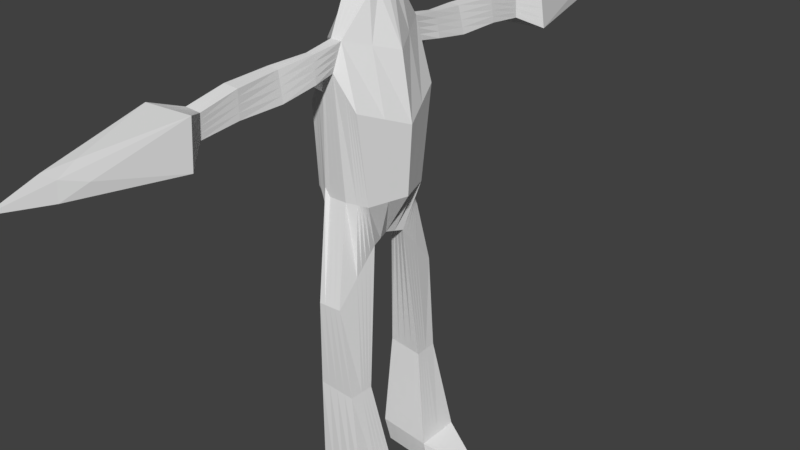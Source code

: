 # Source: Enemy_one_armature.blend  (saved by Blender 2.79.0; exported with 4.5.12 LTS)
import bpy
from mathutils import Matrix  # noqa: F401  (used for matrix-valued properties, if any)

bpy.ops.wm.read_factory_settings(use_empty=True)
scene = bpy.context.scene
scene.name = 'Scene'

# ---- collections
col_collection_1 = bpy.data.collections.new('Collection 1'); scene.collection.children.link(col_collection_1)

# ---- materials (node trees are filled in below, after node groups)
mat_material = bpy.data.materials.new('Material')
mat_material.alpha_threshold = 0.0
mat_material.use_transparent_shadow = False
mat_material.roughness = 0.5
mat_material.line_color = (0.0, 0.0, 0.0, 1.0)

# ---- material node trees

# ---- world
world_world = bpy.data.worlds.new('World'); scene.world = world_world
world_world.color = (0.05088, 0.05088, 0.05088)
world_world.use_sun_shadow = False
world_world.sun_shadow_jitter_overblur = 0.0
world_world.cycles.sampling_method = 'MANUAL'

# ---- meshes
me_cube = bpy.data.meshes.new('Cube')
me_cube.from_pydata([(0.05113, -1.083, 4.978), (-0.08743, -1.084, 4.97), (-0.1725, -0.7528, 4.755), (0.009194, -0.7709, 5.018), (-0.314, -0.6171, 3.481), (-0.00681, -0.5977, 3.364), (-0.2068, -0.8876, 2.042), (0.1024, -0.8708, 2.04), (-0.4864, -0.5397, 3.428), (0.2624, -0.4938, 3.341), (0.03451, -0.6513, 5.364), (-0.1218, -0.6486, 5.364), (-0.4213, -0.6792, 4.57), (0.2613, -0.6723, 4.571), (-0.1248, -0.3763, 2.726), (0.1534, -0.2703, 2.712), (0.04689, -2.737, 4.858), (-0.1965, -2.743, 4.872), (-0.1518, -2.718, 5.166), (0.04843, -2.71, 5.148), (-0.02905, -1.563, 5.266), (-0.1762, -1.569, 5.279), (-0.2839, -0.8193, 0.8062), (0.2285, -0.8264, 0.7714), (-0.2387, -0.52, 0.8151), (0.2499, -0.4813, 0.7814), (-0.2336, -0.8682, -0.4732), (0.4817, -0.9484, -0.5073), (-0.2642, -0.3857, -0.4751), (0.4817, -0.3248, -0.5073), (-0.2106, -0.8644, -0.8297), (0.3629, -0.9049, -0.8263), (-0.2129, -0.444, -0.823), (0.5406, -0.3568, -0.8263), (1.034, -0.6978, -0.7105), (1.034, -0.5405, -0.7105), (1.232, -0.7069, -0.8263), (1.232, -0.5558, -0.8263), (0.1172, -0.2615, 5.838), (-0.2658, -0.2632, 5.807), (-0.1288, -1.588, 4.914), (0.04832, -1.585, 4.905), (-0.1052, -1.061, 5.307), (0.007923, -1.064, 5.31), (-0.1268, -5.017, 4.852), (-0.2805, -0.2494, 5.997), (-0.3933, -0.373, 6.68), (0.1496, -0.2778, 6.052), (-0.001781, -0.373, 6.613), (0.0254, -2.185, 5.243), (0.05283, -2.212, 4.911), (-0.1805, -2.217, 4.923), (-0.1671, -2.193, 5.261), (-0.4295, -3.001, 4.684), (-0.422, -2.992, 5.227), (0.2505, -2.982, 5.251), (0.2889, -3.052, 4.685), (-0.01815, -1.084, 4.974), (-0.07465, -0.7744, 5.02), (-0.1747, -0.5995, 3.365), (-0.05218, -0.8792, 2.041), (0.01429, -0.3233, 2.719), (-0.07478, -2.74, 4.865), (-0.02771, -0.8229, 0.7888), (0.005634, -0.5006, 0.7982), (0.1241, -0.9083, -0.4903), (0.1088, -0.3552, -0.4912), (0.07613, -0.8846, -0.828), (0.1638, -0.4004, -0.8247), (-0.04022, -1.586, 4.909), (-0.06382, -2.215, 4.917), (-0.07031, -3.026, 4.685), (-0.04362, -0.65, 5.364), (-0.05169, -2.714, 5.157), (-0.1026, -1.566, 5.273), (-0.0743, -0.2624, 5.823), (-0.04862, -1.063, 5.309), (-0.06543, -0.2636, 6.025), (-0.1976, -0.373, 6.646), (-0.07083, -2.189, 5.252), (-0.08573, -2.987, 5.239), (0.3601, -0.2469, 3.356), (0.1298, -0.1352, 2.745), (-0.552, -0.2698, 3.4), (0.2008, -0.3257, 5.267), (-0.4837, -0.3243, 5.225), (-0.4613, -0.3396, 4.437), (0.3875, -0.3362, 4.438), (-0.1992, -0.1882, 2.727), (0.1298, -0.1307, 5.857), (-0.3111, -0.1316, 5.801), (-0.2787, -0.1247, 5.997), (-0.001781, -0.1865, 6.613), (-0.3933, -0.1865, 6.68), (0.1496, -0.1389, 6.052), (-0.03473, -0.1617, 2.736), (-0.1976, -0.1865, 6.646), (-0.3693, -0.5934, 3.505), (-0.2736, -0.7149, 4.58), (0.1353, -0.7216, 4.795), (-0.1658, -0.632, 2.384), (0.1278, -0.5458, 3.353), (0.1279, -0.5706, 2.376), (-0.2613, -0.6696, 0.8106), (0.2392, -0.6538, 0.7764), (-0.2489, -0.627, -0.4741), (0.4817, -0.6366, -0.5073), (-0.2118, -0.6542, -0.8263), (0.4517, -0.6308, -0.8263), (1.034, -0.6192, -0.7105), (1.232, -0.6313, -0.8263), (0.12, -0.6425, -0.8263), (0.7581, -0.8231, -0.6089), (0.7973, -0.8059, -0.8263), (0.8862, -0.4563, -0.8263), (0.7581, -0.4326, -0.6089), (0.7581, -0.6279, -0.6089), (0.8417, -0.6311, -0.8263), (-0.09629, -1.073, 5.139), (0.02953, -1.074, 5.144), (0.02185, -0.7111, 5.191), (-0.1401, -0.7132, 5.193), (0.1951, -0.5198, 3.347), (0.1406, -0.4204, 2.544), (-0.1741, -2.73, 5.019), (0.04766, -2.724, 5.003), (0.2446, -0.5675, 0.7789), (0.4817, -0.4807, -0.5073), (0.4962, -0.4938, -0.8263), (1.034, -0.5798, -0.7105), (1.232, -0.5936, -0.8263), (0.009634, -1.574, 5.086), (-0.1525, -1.579, 5.096), (-0.1738, -2.205, 5.092), (0.03912, -2.199, 5.077), (-0.4257, -2.997, 4.956), (0.2697, -3.017, 4.968), (0.1419, -0.5214, -0.8255), (-0.4505, -0.5551, 3.412), (-0.3556, -0.7038, 4.683), (0.1983, -0.697, 4.683), (-0.1453, -0.5042, 2.555), (-0.25, -0.5948, 0.8128), (-0.2566, -0.5063, -0.4746), (-0.2123, -0.5491, -0.8247), (0.864, -0.5437, -0.8263), (0.7581, -0.5303, -0.6089), (-0.08269, -0.6493, 5.364), (-0.1017, -2.716, 5.162), (-0.1394, -1.568, 5.276), (-0.1701, -0.2628, 5.815), (-0.07689, -1.062, 5.308), (-0.245, -4.358, 4.989), (0.04208, -0.2707, 6.039), (-0.2955, -0.373, 6.663), (0.01548, -4.354, 4.998), (-0.1771, -2.211, 5.008), (-0.1189, -2.191, 5.257), (0.2793, -3.034, 4.827), (0.08239, -2.984, 5.245), (-0.004555, -0.6506, 5.364), (-0.001629, -2.712, 5.152), (-0.06583, -1.565, 5.269), (0.02145, -0.2619, 5.83), (-0.02035, -1.064, 5.309), (-0.1729, -0.2565, 6.011), (-0.09967, -0.373, 6.629), (-0.02271, -2.187, 5.248), (-0.2539, -2.989, 5.233), (-0.09967, -0.1865, 6.629), (-0.2955, -0.1865, 6.663), (-0.4325, -0.5628, 3.405), (-0.3228, -0.7162, 4.74), (0.1668, -0.7093, 4.739), (-0.1555, -0.5681, 2.469), (-0.2556, -0.6322, 0.8117), (-0.2527, -0.5667, -0.4744), (-0.212, -0.6016, -0.8255), (0.7581, -0.5791, -0.6089), (-0.09186, -1.078, 5.054), (0.04033, -1.078, 5.061), (0.01552, -0.741, 5.105), (-0.1493, -0.7456, 5.108), (0.1615, -0.5328, 3.35), (0.1343, -0.4955, 2.46), (-0.1853, -2.737, 4.946), (0.04728, -2.731, 4.931), (0.2419, -0.6107, 0.7777), (0.4817, -0.5586, -0.5073), (0.4739, -0.5623, -0.8263), (1.034, -0.5995, -0.7105), (1.232, -0.6124, -0.8263), (0.02898, -1.579, 4.995), (-0.1406, -1.583, 5.005), (0.04598, -2.205, 4.994), (-0.4276, -2.999, 4.82), (0.131, -0.582, -0.8259), (0.8529, -0.5874, -0.8263), (-0.1088, -4.051, 5.064), (-0.1007, -1.067, 5.223), (0.01873, -1.069, 5.227), (0.01649, -1.083, 4.976), (-0.03273, -0.7727, 5.019), (0.02818, -0.6812, 5.277), (-0.1309, -0.6809, 5.279), (-0.09076, -0.5986, 3.365), (0.02512, -0.875, 2.04), (0.2288, -0.5068, 3.344), (0.147, -0.3454, 2.628), (-0.05524, -0.3498, 2.722), (-0.163, -2.724, 5.093), (0.04804, -2.717, 5.075), (-0.01395, -2.739, 4.862), (0.1004, -0.8246, 0.7801), (0.2473, -0.5244, 0.7802), (-0.1165, -0.5103, 0.8066), (0.3029, -0.9284, -0.4988), (0.4817, -0.4027, -0.5073), (-0.07772, -0.3705, -0.4832), (0.2195, -0.8947, -0.8272), (0.5184, -0.4253, -0.8263), (-0.02453, -0.4222, -0.8238), (1.034, -0.5601, -0.7105), (1.232, -0.5747, -0.8263), (0.004053, -1.585, 4.907), (-0.00971, -1.569, 5.176), (-0.1643, -1.574, 5.188), (-0.2479, -4.362, 4.778), (0.03034, -4.382, 4.779), (-0.00549, -2.213, 4.914), (0.03226, -2.192, 5.16), (-0.4239, -2.994, 5.091), (-0.2499, -3.014, 4.684), (-0.05279, -1.084, 4.972), (-0.1166, -0.7761, 5.022), (-0.2587, -0.6004, 3.366), (-0.1295, -0.8834, 2.042), (0.08382, -0.2968, 2.716), (-0.1356, -2.742, 4.869), (-0.1558, -0.8211, 0.7975), (0.1278, -0.4909, 0.7898), (-0.05478, -0.8883, -0.4817), (0.2953, -0.34, -0.4993), (-0.06723, -0.8745, -0.8289), (0.3522, -0.3786, -0.8255), (-0.08449, -1.587, 4.911), (-0.1221, -2.216, 4.92), (0.1093, -3.039, 4.685), (0.1529, -0.4609, -0.8251), (-0.117, -0.1749, 2.731), (0.04753, -0.1484, 2.74), (-0.04588, -0.6483, -0.8263), (0.2859, -0.6367, -0.8263), (0.8751, -0.5, -0.8263), (-0.1704, -2.199, 5.176), (0.2601, -2.999, 5.11), (-0.4684, -0.5474, 3.42), (-0.3885, -0.6915, 4.626), (0.2298, -0.6846, 4.627), (-0.135, -0.4403, 2.64), (-0.2443, -0.5574, 0.814), (-0.2604, -0.446, -0.4749), (-0.2126, -0.4965, -0.8238), (0.7581, -0.4814, -0.6089), (-0.03521, -0.5353, -0.8251), (0.319, -0.5076, -0.8259), (0.3024, -0.5721, -0.8261), (-0.04054, -0.5918, -0.8257), (0.09775, -4.069, 4.906), (-0.3063, -4.057, 4.899), (-0.02987, -0.4787, -0.8244), (-0.09981, -4.074, 4.742), (0.3356, -0.4431, -0.8257), (0.5138, 0.0, 4.305), (-0.5013, 0.0, 4.304), (0.4577, 0.0, 3.371), (0.367, 0.0, 5.171), (-0.4521, 0.0, 5.086), (-0.6176, 0.0, 3.371), (0.05113, 1.083, 4.978), (-0.08743, 1.084, 4.97), (-0.1725, 0.7528, 4.755), (0.009194, 0.7709, 5.018), (-0.314, 0.6171, 3.481), (-0.00681, 0.5977, 3.364), (0.1062, 0.0, 2.778), (-0.2737, 0.0, 2.728), (-0.2068, 0.8876, 2.042), (0.1024, 0.8708, 2.04), (-0.4864, 0.5397, 3.428), (0.2624, 0.4938, 3.341), (0.03451, 0.6513, 5.364), (-0.1218, 0.6486, 5.364), (-0.4213, 0.6792, 4.57), (0.2613, 0.6723, 4.571), (-0.1248, 0.3763, 2.726), (0.1534, 0.2703, 2.712), (0.04689, 2.737, 4.858), (-0.1965, 2.743, 4.872), (-0.1518, 2.718, 5.166), (0.04843, 2.71, 5.148), (-0.02905, 1.563, 5.266), (-0.1762, 1.569, 5.279), (-0.2839, 0.8193, 0.8062), (0.2285, 0.8264, 0.7714), (-0.2387, 0.52, 0.8151), (0.2499, 0.4813, 0.7814), (-0.2336, 0.8682, -0.4732), (0.4817, 0.9484, -0.5073), (-0.2642, 0.3857, -0.4751), (0.4817, 0.3248, -0.5073), (-0.2106, 0.8644, -0.8297), (0.3629, 0.9049, -0.8263), (-0.2129, 0.444, -0.823), (0.5406, 0.3568, -0.8263), (1.034, 0.6978, -0.7105), (1.034, 0.5405, -0.7105), (1.232, 0.7069, -0.8263), (1.232, 0.5558, -0.8263), (0.1423, 0.0, 5.875), (-0.3565, 0.0, 5.795), (0.1172, 0.2615, 5.838), (-0.2658, 0.2632, 5.807), (-0.1288, 1.588, 4.914), (0.04832, 1.585, 4.905), (-0.1052, 1.061, 5.307), (0.007923, 1.064, 5.31), (-0.1268, 5.017, 4.852), (-0.2805, 0.2494, 5.997), (-0.3933, 0.373, 6.68), (0.1496, 0.2778, 6.052), (-0.001781, 0.373, 6.613), (-0.277, 0.0, 5.997), (-0.3933, 0.0, 6.68), (0.1496, 0.0, 6.052), (-0.001781, 0.0, 6.613), (0.0254, 2.185, 5.243), (0.05283, 2.212, 4.911), (-0.1805, 2.217, 4.923), (-0.1671, 2.193, 5.261), (-0.4295, 3.001, 4.684), (-0.422, 2.992, 5.227), (0.2505, 2.982, 5.251), (0.2889, 3.052, 4.685), (-0.01815, 1.084, 4.974), (-0.07465, 0.7744, 5.02), (-0.1747, 0.5995, 3.365), (-0.08375, 0.0, 2.753), (-0.05218, 0.8792, 2.041), (0.01429, 0.3233, 2.719), (-0.07478, 2.74, 4.865), (-0.02771, 0.8229, 0.7888), (0.005634, 0.5006, 0.7982), (0.1241, 0.9083, -0.4903), (0.1088, 0.3552, -0.4912), (0.07613, 0.8846, -0.828), (0.1638, 0.4004, -0.8247), (-0.04022, 1.586, 4.909), (-0.06382, 2.215, 4.917), (-0.07031, 3.026, 4.685), (-0.04362, 0.65, 5.364), (-0.05169, 2.714, 5.157), (-0.1026, 1.566, 5.273), (-0.0743, 0.2624, 5.823), (-0.04862, 1.063, 5.309), (-0.06543, 0.2636, 6.025), (-0.1976, 0.373, 6.646), (-0.1976, 0.0, 6.646), (-0.07083, 2.189, 5.252), (-0.08573, 2.987, 5.239), (0.3601, 0.2469, 3.356), (0.1298, 0.1352, 2.745), (-0.552, 0.2698, 3.4), (0.2008, 0.3257, 5.267), (-0.4837, 0.3243, 5.225), (-0.4613, 0.3396, 4.437), (0.3875, 0.3362, 4.438), (-0.1992, 0.1882, 2.727), (0.1298, 0.1307, 5.857), (-0.3111, 0.1316, 5.801), (-0.2787, 0.1247, 5.997), (-0.001781, 0.1865, 6.613), (-0.3933, 0.1865, 6.68), (0.1496, 0.1389, 6.052), (-0.03473, 0.1617, 2.736), (-0.1976, 0.1865, 6.646), (-0.3693, 0.5934, 3.505), (-0.2736, 0.7149, 4.58), (0.1353, 0.7216, 4.795), (-0.1658, 0.632, 2.384), (0.1278, 0.5458, 3.353), (0.1279, 0.5706, 2.376), (-0.2613, 0.6696, 0.8106), (0.2392, 0.6538, 0.7764), (-0.2489, 0.627, -0.4741), (0.4817, 0.6366, -0.5073), (-0.2118, 0.6542, -0.8263), (0.4517, 0.6308, -0.8263), (1.034, 0.6192, -0.7105), (1.232, 0.6313, -0.8263), (0.12, 0.6425, -0.8263), (0.7581, 0.8231, -0.6089), (0.7973, 0.8059, -0.8263), (0.8862, 0.4563, -0.8263), (0.7581, 0.4326, -0.6089), (0.7581, 0.6279, -0.6089), (0.8417, 0.6311, -0.8263), (-0.09629, 1.073, 5.139), (0.02953, 1.074, 5.144), (0.02185, 0.7111, 5.191), (-0.1401, 0.7132, 5.193), (0.1951, 0.5198, 3.347), (0.1406, 0.4204, 2.544), (-0.1741, 2.73, 5.019), (0.04766, 2.724, 5.003), (0.2446, 0.5675, 0.7789), (0.4817, 0.4807, -0.5073), (0.4962, 0.4938, -0.8263), (1.034, 0.5798, -0.7105), (1.232, 0.5936, -0.8263), (0.009634, 1.574, 5.086), (-0.1525, 1.579, 5.096), (-0.1738, 2.205, 5.092), (0.03912, 2.199, 5.077), (-0.4257, 2.997, 4.956), (0.2697, 3.017, 4.968), (0.1419, 0.5214, -0.8255), (-0.4505, 0.5551, 3.412), (-0.3556, 0.7038, 4.683), (0.1983, 0.697, 4.683), (-0.1453, 0.5042, 2.555), (-0.25, 0.5948, 0.8128), (-0.2566, 0.5063, -0.4746), (-0.2123, 0.5491, -0.8247), (0.864, 0.5437, -0.8263), (0.7581, 0.5303, -0.6089), (-0.08269, 0.6493, 5.364), (-0.1017, 2.716, 5.162), (-0.1394, 1.568, 5.276), (-0.1701, 0.2628, 5.815), (-0.07689, 1.062, 5.308), (-0.245, 4.358, 4.989), (0.04208, 0.2707, 6.039), (-0.2955, 0.373, 6.663), (-0.09967, 0.0, 6.629), (0.01548, 4.354, 4.998), (-0.1771, 2.211, 5.008), (-0.1189, 2.191, 5.257), (0.2793, 3.034, 4.827), (0.08239, 2.984, 5.245), (-0.004555, 0.6506, 5.364), (-0.001629, 2.712, 5.152), (-0.06583, 1.565, 5.269), (0.02145, 0.2619, 5.83), (-0.02035, 1.064, 5.309), (-0.1729, 0.2565, 6.011), (-0.09967, 0.373, 6.629), (-0.2955, 0.0, 6.663), (-0.02271, 2.187, 5.248), (-0.2539, 2.989, 5.233), (-0.09967, 0.1865, 6.629), (-0.2955, 0.1865, 6.663), (-0.4325, 0.5628, 3.405), (-0.3228, 0.7162, 4.74), (0.1668, 0.7093, 4.739), (-0.1555, 0.5681, 2.469), (-0.2556, 0.6322, 0.8117), (-0.2527, 0.5667, -0.4744), (-0.212, 0.6016, -0.8255), (0.7581, 0.5791, -0.6089), (-0.09186, 1.078, 5.054), (0.04033, 1.078, 5.061), (0.01552, 0.741, 5.105), (-0.1493, 0.7456, 5.108), (0.1615, 0.5328, 3.35), (0.1343, 0.4955, 2.46), (-0.1853, 2.737, 4.946), (0.04728, 2.731, 4.931), (0.2419, 0.6107, 0.7777), (0.4817, 0.5586, -0.5073), (0.4739, 0.5623, -0.8263), (1.034, 0.5995, -0.7105), (1.232, 0.6124, -0.8263), (0.02898, 1.579, 4.995), (-0.1406, 1.583, 5.005), (0.04598, 2.205, 4.994), (-0.4276, 2.999, 4.82), (0.131, 0.582, -0.8259), (0.8529, 0.5874, -0.8263), (-0.1088, 4.051, 5.064), (-0.1007, 1.067, 5.223), (0.01873, 1.069, 5.227), (0.01649, 1.083, 4.976), (-0.03273, 0.7727, 5.019), (0.02818, 0.6812, 5.277), (-0.1309, 0.6809, 5.279), (-0.09076, 0.5986, 3.365), (0.01124, 0.0, 2.765), (0.02512, 0.875, 2.04), (0.2288, 0.5068, 3.344), (0.147, 0.3454, 2.628), (-0.05524, 0.3498, 2.722), (-0.163, 2.724, 5.093), (0.04804, 2.717, 5.075), (-0.01395, 2.739, 4.862), (0.1004, 0.8246, 0.7801), (0.2473, 0.5244, 0.7802), (-0.1165, 0.5103, 0.8066), (0.3029, 0.9284, -0.4988), (0.4817, 0.4027, -0.5073), (-0.07772, 0.3705, -0.4832), (0.2195, 0.8947, -0.8272), (0.5184, 0.4253, -0.8263), (-0.02453, 0.4222, -0.8238), (1.034, 0.5601, -0.7105), (1.232, 0.5747, -0.8263), (0.004053, 1.585, 4.907), (-0.00971, 1.569, 5.176), (-0.1643, 1.574, 5.188), (-0.2479, 4.362, 4.778), (0.03034, 4.382, 4.779), (-0.00549, 2.213, 4.914), (0.03226, 2.192, 5.16), (-0.4239, 2.994, 5.091), (-0.2499, 3.014, 4.684), (-0.05279, 1.084, 4.972), (-0.1166, 0.7761, 5.022), (-0.2587, 0.6004, 3.366), (-0.1787, 0.0, 2.74), (-0.1295, 0.8834, 2.042), (0.08382, 0.2968, 2.716), (-0.1356, 2.742, 4.869), (-0.1558, 0.8211, 0.7975), (0.1278, 0.4909, 0.7898), (-0.05478, 0.8883, -0.4817), (0.2953, 0.34, -0.4993), (-0.06723, 0.8745, -0.8289), (0.3522, 0.3786, -0.8255), (-0.08449, 1.587, 4.911), (-0.1221, 2.216, 4.92), (0.1093, 3.039, 4.685), (0.1529, 0.4609, -0.8251), (-0.117, 0.1749, 2.731), (0.04753, 0.1484, 2.74), (-0.04588, 0.6483, -0.8263), (0.2859, 0.6367, -0.8263), (0.8751, 0.5, -0.8263), (-0.1704, 2.199, 5.176), (0.2601, 2.999, 5.11), (-0.4684, 0.5474, 3.42), (-0.3885, 0.6915, 4.626), (0.2298, 0.6846, 4.627), (-0.135, 0.4403, 2.64), (-0.2443, 0.5574, 0.814), (-0.2604, 0.446, -0.4749), (-0.2126, 0.4965, -0.8238), (0.7581, 0.4814, -0.6089), (-0.03521, 0.5353, -0.8251), (0.319, 0.5076, -0.8259), (0.3024, 0.5721, -0.8261), (-0.04054, 0.5918, -0.8257), (0.09775, 4.069, 4.906), (-0.3063, 4.057, 4.899), (-0.02987, 0.4787, -0.8244), (-0.09981, 4.074, 4.742), (0.3356, 0.4431, -0.8257)], [], [(98, 2, 4, 97), (101, 5, 3, 99), (81, 275, 285, 82), (202, 3, 5, 205), (160, 10, 43, 164), (203, 10, 13, 258), (172, 182, 2, 98), (250, 82, 285, 497), (97, 4, 6, 100), (205, 5, 7, 206), (83, 8, 14, 88), (100, 6, 22, 103), (85, 277, 320, 90), (87, 13, 10, 84), (86, 85, 11, 12), (207, 9, 15, 208), (81, 9, 13, 87), (86, 12, 8, 83), (194, 50, 16, 186), (167, 49, 19, 161), (246, 51, 17, 238), (180, 0, 41, 192), (164, 43, 20, 162), (199, 42, 21, 226), (103, 22, 26, 105), (206, 7, 23, 213), (209, 14, 24, 215), (208, 15, 25, 214), (218, 28, 32, 221), (215, 24, 28, 218), (213, 23, 27, 216), (214, 25, 29, 217), (272, 220, 33, 244), (216, 27, 31, 219), (109, 110, 36, 34), (105, 26, 30, 107), (117, 113, 36, 110), (263, 115, 35, 222), (113, 112, 34, 36), (114, 37, 35, 115), (147, 11, 39, 150), (84, 10, 38, 89), (254, 52, 18, 210), (181, 3, 0, 180), (234, 2, 1, 233), (204, 11, 42, 199), (233, 1, 40, 245), (94, 92, 48, 47), (165, 154, 46, 45), (170, 93, 46, 154), (91, 93, 333, 332), (89, 38, 47, 94), (150, 39, 45, 165), (90, 320, 332, 91), (186, 16, 56, 158), (161, 19, 55, 159), (238, 17, 53, 232), (185, 195, 53, 17), (226, 21, 52, 254), (245, 40, 51, 246), (162, 20, 49, 167), (192, 41, 50, 194), (269, 231, 54, 152), (268, 158, 56, 228), (198, 159, 55, 155), (271, 232, 53, 227), (224, 69, 70, 229), (212, 62, 71, 247), (201, 57, 69, 224), (202, 58, 57, 201), (241, 65, 67, 243), (270, 248, 68, 221), (239, 63, 65, 241), (240, 64, 66, 242), (242, 66, 68, 244), (237, 61, 64, 240), (236, 60, 63, 239), (229, 70, 62, 212), (235, 59, 60, 236), (249, 95, 347, 528), (234, 58, 59, 235), (149, 74, 79, 157), (148, 73, 80, 168), (163, 75, 77, 153), (169, 96, 78, 166), (153, 166, 78, 77), (160, 72, 75, 163), (151, 76, 74, 149), (157, 79, 73, 148), (147, 72, 76, 151), (444, 367, 96, 169), (209, 61, 95, 249), (39, 90, 91, 45), (319, 89, 94, 334), (45, 46, 93, 91), (457, 333, 93, 170), (334, 335, 92, 94), (276, 84, 89, 319), (274, 86, 83, 278), (275, 81, 87, 273), (274, 277, 85, 86), (273, 87, 84, 276), (11, 85, 90, 39), (278, 83, 88, 286), (237, 15, 82, 250), (9, 81, 82, 15), (243, 67, 111, 251), (112, 116, 109, 34), (197, 117, 110, 191), (176, 105, 107, 177), (190, 191, 110, 109), (219, 31, 108, 252), (23, 104, 106, 27), (7, 102, 104, 23), (175, 103, 105, 176), (5, 101, 102, 7), (174, 100, 103, 175), (171, 97, 100, 174), (183, 101, 99, 173), (172, 98, 97, 171), (189, 108, 117, 197), (27, 106, 116, 112), (33, 114, 115, 29), (31, 27, 112, 113), (217, 29, 115, 263), (108, 31, 113, 117), (188, 127, 146, 178), (220, 128, 145, 253), (257, 139, 138, 256), (207, 122, 140, 258), (256, 138, 141, 259), (259, 141, 142, 260), (260, 142, 143, 261), (222, 223, 130, 129), (261, 143, 144, 262), (253, 145, 130, 223), (267, 196, 137, 264), (225, 131, 134, 230), (193, 132, 133, 156), (210, 231, 135, 124), (211, 125, 136, 255), (182, 121, 118, 179), (203, 120, 119, 200), (156, 133, 124, 185), (178, 146, 129, 190), (266, 189, 128, 265), (187, 126, 127, 188), (184, 123, 126, 187), (179, 118, 132, 193), (200, 119, 131, 225), (230, 134, 125, 211), (183, 122, 123, 184), (257, 204, 121, 139), (181, 120, 140, 173), (3, 181, 173, 99), (101, 183, 184, 102), (1, 179, 193, 40), (102, 184, 187, 104), (104, 187, 188, 106), (252, 108, 189, 266), (116, 178, 190, 109), (51, 156, 185, 17), (2, 182, 179, 1), (40, 193, 156, 51), (251, 111, 196, 267), (106, 188, 178, 116), (128, 189, 197, 145), (139, 172, 171, 138), (122, 183, 173, 140), (138, 171, 174, 141), (141, 174, 175, 142), (142, 175, 176, 143), (129, 130, 191, 190), (143, 176, 177, 144), (145, 197, 191, 130), (367, 457, 170, 96), (335, 444, 169, 92), (11, 147, 151, 42), (52, 157, 148, 18), (42, 151, 149, 21), (10, 160, 163, 38), (47, 48, 166, 153), (92, 169, 166, 48), (38, 163, 153, 47), (18, 148, 168, 54), (21, 149, 157, 52), (152, 198, 155, 44), (54, 168, 198, 152), (168, 80, 159, 198), (255, 136, 158, 268), (227, 269, 152, 44), (131, 192, 194, 134), (74, 162, 167, 79), (124, 135, 195, 185), (73, 161, 159, 80), (125, 186, 158, 136), (75, 150, 165, 77), (96, 170, 154, 78), (77, 78, 154, 165), (120, 181, 180, 119), (72, 147, 150, 75), (76, 164, 162, 74), (119, 180, 192, 131), (79, 167, 161, 73), (134, 194, 186, 125), (139, 121, 182, 172), (72, 160, 164, 76), (53, 195, 269, 227), (55, 255, 268, 155), (107, 251, 267, 177), (111, 252, 266, 196), (12, 11, 204, 257), (49, 230, 211, 19), (43, 200, 225, 20), (196, 266, 265, 137), (10, 203, 200, 43), (19, 211, 255, 55), (18, 54, 231, 210), (20, 225, 230, 49), (177, 267, 264, 144), (114, 253, 223, 37), (28, 261, 262, 32), (35, 37, 223, 222), (24, 260, 261, 28), (14, 259, 260, 24), (8, 256, 259, 14), (9, 207, 258, 13), (12, 257, 256, 8), (33, 220, 253, 114), (127, 217, 263, 146), (67, 219, 252, 111), (30, 243, 251, 107), (61, 237, 250, 95), (14, 209, 249, 88), (2, 234, 235, 4), (88, 249, 528, 286), (4, 235, 236, 6), (50, 229, 212, 16), (6, 236, 239, 22), (15, 237, 240, 25), (29, 242, 244, 33), (25, 240, 242, 29), (22, 239, 241, 26), (262, 270, 221, 32), (144, 264, 270, 262), (264, 137, 248, 270), (26, 241, 243, 30), (3, 202, 201, 0), (0, 201, 224, 41), (16, 212, 247, 56), (41, 224, 229, 50), (228, 271, 227, 44), (56, 247, 271, 228), (247, 71, 232, 271), (155, 268, 228, 44), (195, 135, 231, 269), (69, 245, 246, 70), (132, 226, 254, 133), (62, 238, 232, 71), (57, 233, 245, 69), (121, 204, 199, 118), (58, 234, 233, 57), (133, 254, 210, 124), (146, 263, 222, 129), (65, 216, 219, 67), (248, 272, 244, 68), (137, 265, 272, 248), (265, 128, 220, 272), (126, 214, 217, 127), (63, 213, 216, 65), (64, 215, 218, 66), (66, 218, 221, 68), (123, 208, 214, 126), (61, 209, 215, 64), (60, 206, 213, 63), (118, 199, 226, 132), (70, 246, 238, 62), (122, 207, 208, 123), (59, 205, 206, 60), (95, 250, 497, 347), (120, 203, 258, 140), (58, 202, 205, 59), (387, 386, 283, 281), (390, 388, 282, 284), (370, 371, 285, 275), (493, 496, 284, 282), (450, 454, 326, 291), (494, 551, 294, 291), (463, 387, 281, 473), (543, 497, 285, 371), (386, 389, 287, 283), (496, 498, 288, 284), (372, 377, 295, 289), (389, 392, 303, 287), (374, 379, 320, 277), (376, 373, 291, 294), (375, 293, 292, 374), (499, 500, 296, 290), (370, 376, 294, 290), (375, 372, 289, 293), (485, 477, 297, 337), (458, 451, 300, 336), (539, 531, 298, 338), (471, 483, 324, 279), (454, 452, 301, 326), (490, 518, 302, 325), (392, 394, 307, 303), (498, 505, 304, 288), (501, 507, 305, 295), (500, 506, 306, 296), (510, 513, 313, 309), (507, 510, 309, 305), (505, 508, 308, 304), (506, 509, 310, 306), (565, 537, 314, 512), (508, 511, 312, 308), (398, 315, 317, 399), (394, 396, 311, 307), (406, 399, 317, 402), (556, 514, 316, 404), (402, 317, 315, 401), (403, 404, 316, 318), (436, 439, 322, 292), (373, 378, 321, 291), (547, 502, 299, 339), (472, 471, 279, 282), (526, 525, 280, 281), (495, 490, 325, 292), (525, 538, 323, 280), (383, 330, 331, 381), (455, 328, 329, 443), (461, 443, 329, 382), (380, 332, 333, 382), (378, 383, 330, 321), (439, 455, 328, 322), (379, 380, 332, 320), (477, 448, 343, 297), (451, 449, 342, 300), (531, 524, 340, 298), (476, 298, 340, 486), (518, 547, 339, 302), (538, 539, 338, 323), (452, 458, 336, 301), (483, 485, 337, 324), (562, 441, 341, 523), (561, 520, 343, 448), (489, 445, 342, 449), (564, 519, 340, 524), (516, 521, 358, 357), (504, 540, 359, 350), (492, 516, 357, 344), (493, 492, 344, 345), (534, 536, 355, 353), (563, 513, 356, 541), (532, 534, 353, 351), (533, 535, 354, 352), (535, 537, 356, 354), (530, 533, 352, 349), (529, 532, 351, 348), (521, 504, 350, 358), (527, 529, 348, 346), (542, 528, 347, 384), (526, 527, 346, 345), (438, 447, 368, 362), (437, 459, 369, 361), (453, 442, 365, 363), (460, 456, 366, 385), (442, 365, 366, 456), (450, 453, 363, 360), (440, 438, 362, 364), (447, 437, 361, 368), (436, 440, 364, 360), (444, 460, 385, 367), (501, 542, 384, 349), (322, 328, 380, 379), (319, 334, 383, 378), (328, 380, 382, 329), (457, 461, 382, 333), (334, 383, 381, 335), (276, 319, 378, 373), (274, 278, 372, 375), (275, 273, 376, 370), (274, 375, 374, 277), (273, 276, 373, 376), (292, 322, 379, 374), (278, 286, 377, 372), (530, 543, 371, 296), (290, 296, 371, 370), (536, 544, 400, 355), (401, 315, 398, 405), (488, 482, 399, 406), (467, 468, 396, 394), (481, 398, 399, 482), (511, 545, 397, 312), (304, 308, 395, 393), (288, 304, 393, 391), (466, 467, 394, 392), (284, 288, 391, 390), (465, 466, 392, 389), (462, 465, 389, 386), (474, 464, 388, 390), (463, 462, 386, 387), (480, 488, 406, 397), (308, 401, 405, 395), (314, 310, 404, 403), (312, 402, 401, 308), (509, 556, 404, 310), (397, 406, 402, 312), (479, 469, 435, 416), (512, 546, 434, 417), (550, 549, 427, 428), (499, 551, 429, 411), (549, 552, 430, 427), (552, 553, 431, 430), (553, 554, 432, 431), (514, 418, 419, 515), (554, 555, 433, 432), (546, 515, 419, 434), (560, 557, 426, 487), (517, 522, 423, 420), (484, 446, 422, 421), (502, 413, 424, 523), (503, 548, 425, 414), (473, 470, 407, 410), (494, 491, 408, 409), (446, 476, 413, 422), (469, 481, 418, 435), (559, 558, 417, 480), (478, 479, 416, 415), (475, 478, 415, 412), (470, 484, 421, 407), (491, 517, 420, 408), (522, 503, 414, 423), (474, 475, 412, 411), (550, 428, 410, 495), (472, 464, 429, 409), (282, 388, 464, 472), (390, 391, 475, 474), (280, 323, 484, 470), (391, 393, 478, 475), (393, 395, 479, 478), (545, 559, 480, 397), (405, 398, 481, 469), (338, 298, 476, 446), (281, 280, 470, 473), (323, 338, 446, 484), (544, 560, 487, 400), (395, 405, 469, 479), (417, 434, 488, 480), (428, 427, 462, 463), (411, 429, 464, 474), (427, 430, 465, 462), (430, 431, 466, 465), (431, 432, 467, 466), (418, 481, 482, 419), (432, 433, 468, 467), (434, 419, 482, 488), (367, 385, 461, 457), (335, 381, 460, 444), (292, 325, 440, 436), (339, 299, 437, 447), (325, 302, 438, 440), (291, 321, 453, 450), (330, 442, 456, 331), (381, 331, 456, 460), (321, 330, 442, 453), (299, 341, 459, 437), (302, 339, 447, 438), (441, 327, 445, 489), (341, 441, 489, 459), (459, 489, 449, 369), (548, 561, 448, 425), (519, 327, 441, 562), (420, 423, 485, 483), (362, 368, 458, 452), (413, 476, 486, 424), (361, 369, 449, 451), (414, 425, 448, 477), (363, 365, 455, 439), (385, 366, 443, 461), (365, 455, 443, 366), (409, 408, 471, 472), (360, 363, 439, 436), (364, 362, 452, 454), (408, 420, 483, 471), (368, 361, 451, 458), (423, 414, 477, 485), (428, 463, 473, 410), (360, 364, 454, 450), (340, 519, 562, 486), (342, 445, 561, 548), (396, 468, 560, 544), (400, 487, 559, 545), (293, 550, 495, 292), (336, 300, 503, 522), (326, 301, 517, 491), (487, 426, 558, 559), (291, 326, 491, 494), (300, 342, 548, 503), (299, 502, 523, 341), (301, 336, 522, 517), (468, 433, 557, 560), (403, 318, 515, 546), (309, 313, 555, 554), (316, 514, 515, 318), (305, 309, 554, 553), (295, 305, 553, 552), (289, 295, 552, 549), (290, 294, 551, 499), (293, 289, 549, 550), (314, 403, 546, 512), (416, 435, 556, 509), (355, 400, 545, 511), (311, 396, 544, 536), (349, 384, 543, 530), (295, 377, 542, 501), (281, 283, 527, 526), (377, 286, 528, 542), (283, 287, 529, 527), (337, 297, 504, 521), (287, 303, 532, 529), (296, 306, 533, 530), (310, 314, 537, 535), (306, 310, 535, 533), (303, 307, 534, 532), (555, 313, 513, 563), (433, 555, 563, 557), (557, 563, 541, 426), (307, 311, 536, 534), (282, 279, 492, 493), (279, 324, 516, 492), (297, 343, 540, 504), (324, 337, 521, 516), (520, 327, 519, 564), (343, 520, 564, 540), (540, 564, 524, 359), (445, 327, 520, 561), (486, 562, 523, 424), (357, 358, 539, 538), (421, 422, 547, 518), (350, 359, 524, 531), (344, 357, 538, 525), (410, 407, 490, 495), (345, 344, 525, 526), (422, 413, 502, 547), (435, 418, 514, 556), (353, 355, 511, 508), (541, 356, 537, 565), (426, 541, 565, 558), (558, 565, 512, 417), (415, 416, 509, 506), (351, 353, 508, 505), (352, 354, 510, 507), (354, 356, 513, 510), (412, 415, 506, 500), (349, 352, 507, 501), (348, 351, 505, 498), (407, 421, 518, 490), (358, 350, 531, 539), (411, 412, 500, 499), (346, 348, 498, 496), (384, 347, 497, 543), (409, 429, 551, 494), (345, 346, 496, 493)])
me_cube.materials.append(mat_material)
me_cube.use_remesh_preserve_volume = False
me_cube.use_remesh_preserve_attributes = False
me_cube.use_mirror_vertex_groups = False
me_cube.update()
arm_armature = bpy.data.armatures.new('Armature')  # bones are not reproduced

# ---- objects
ob_armature = bpy.data.objects.new('Armature', arm_armature)
ob_cube = bpy.data.objects.new('Cube', me_cube)

# ---- transforms, parenting, visibility, modifiers, constraints
ob_armature.location = (0.0, 0.0, 4.641)
ob_armature.show_in_front = True
ob_armature.lineart.crease_threshold = 0.0
ob_cube.parent = ob_armature
ob_cube.matrix_parent_inverse = Matrix(((1.0, 0.0, 0.0, -0.0), (0.0, 1.0, 0.0, -0.0), (0.0, 0.0, 1.0, -4.641), (0.0, 0.0, 0.0, 1.0)))
ob_cube.location = (0.0, 0.0, 0.0)
ob_cube.lock_rotations_4d = False
ob_cube.empty_display_type = 'ARROWS'
ob_cube.lineart.crease_threshold = 0.0
_vg = ob_cube.vertex_groups.new(name='Bone')
_vg = ob_cube.vertex_groups.new(name='Bone.001')
for _i, _w in zip([2, 3, 4, 5, 9, 10, 11, 12, 13, 53, 58, 59, 71, 72, 81, 84, 85, 86, 87, 98, 99, 101, 120, 121, 122, 139, 140, 147, 160, 172, 173, 181, 182, 183, 195, 202, 203, 204, 205, 207, 232, 234, 235, 257, 258, 273, 274, 275, 276, 277, 281, 282, 284, 290, 291, 292, 293, 294, 345, 360, 370, 373, 374, 375, 376, 387, 388, 390, 409, 410, 411, 428, 429, 436, 450, 463, 464, 472, 473, 474, 493, 494, 495, 499, 526, 550, 551], [0.04004, 0.1007, 0.0, 0.0, 0.0, 0.1861, 0.2, 0.1, 0.1005, 0.1, 0.08724, 0.0, 2.68e-05, 0.2, 0.0, 0.115, 0.08611, 0.1442, 0.1, 0.1, 0.1, 0.0, 0.1, 0.1, 0.0, 0.1, 0.1, 0.2, 0.2, 0.08045, 0.1, 0.1, 0.1, 0.0, 0.007587, 0.1, 0.1, 0.1, 0.0, 0.0, 0.06889, 0.05961, 0.0, 0.1, 0.08272, 0.148, 0.1997, 0.0, 0.1003, 0.09966, 0.109, 0.1048, 0.0, 0.0, 0.1039, 0.1, 0.1457, 0.1, 0.1982, 0.1, 0.0, 0.1, 0.09951, 0.2051, 0.1, 0.1007, 0.1, 0.0, 0.1, 0.1, 0.0, 0.1, 0.1001, 0.1, 0.1, 0.1018, 0.1002, 0.1, 0.1, 0.0, 0.1237, 0.1, 0.07472, 0.0, 0.1734, 0.1126, 0.1]): _vg.add([_i], _w, 'REPLACE')
_vg = ob_cube.vertex_groups.new(name='Bone.002')
for _i, _w in zip([1, 2, 3, 4, 5, 6, 7, 8, 9, 10, 11, 12, 13, 14, 15, 16, 22, 23, 24, 25, 26, 27, 28, 29, 30, 31, 32, 33, 34, 35, 36, 37, 38, 39, 44, 45, 47, 53, 56, 58, 59, 60, 61, 62, 63, 64, 65, 66, 67, 68, 71, 72, 75, 77, 81, 82, 83, 84, 85, 86, 87, 88, 89, 90, 94, 95, 97, 98, 99, 100, 101, 102, 103, 104, 105, 106, 107, 108, 109, 110, 111, 112, 113, 114, 115, 116, 117, 120, 121, 122, 123, 126, 127, 128, 129, 130, 136, 137, 138, 139, 140, 141, 142, 143, 144, 145, 146, 147, 150, 152, 153, 158, 160, 163, 165, 171, 172, 173, 174, 175, 176, 177, 178, 181, 182, 183, 184, 187, 188, 189, 190, 191, 196, 197, 202, 203, 204, 205, 206, 207, 208, 209, 212, 213, 214, 215, 216, 217, 218, 219, 220, 221, 222, 223, 227, 228, 232, 233, 234, 235, 236, 237, 239, 240, 241, 242, 243, 244, 245, 247, 248, 249, 250, 251, 252, 253, 255, 256, 257, 258, 259, 260, 261, 262, 263, 264, 265, 266, 267, 269, 270, 271, 272, 273, 274, 275, 276, 277, 278, 281, 282, 283, 284, 285, 286, 287, 288, 289, 290, 291, 292, 293, 294, 295, 296, 303, 304, 305, 306, 307, 308, 309, 310, 311, 312, 313, 314, 315, 316, 317, 318, 319, 320, 321, 322, 325, 328, 330, 334, 345, 346, 347, 348, 349, 351, 352, 353, 354, 355, 356, 360, 363, 365, 370, 371, 372, 373, 374, 375, 376, 377, 378, 379, 383, 384, 386, 387, 388, 389, 390, 391, 392, 393, 394, 395, 396, 397, 398, 399, 400, 401, 402, 403, 404, 405, 406, 407, 409, 410, 411, 412, 415, 416, 417, 418, 419, 426, 427, 428, 429, 430, 431, 432, 433, 434, 435, 436, 439, 440, 442, 450, 453, 455, 462, 463, 464, 465, 466, 467, 468, 469, 472, 473, 474, 475, 478, 479, 480, 481, 482, 487, 488, 490, 493, 494, 495, 496, 497, 498, 499, 500, 501, 505, 506, 507, 508, 509, 510, 511, 512, 513, 514, 515, 526, 527, 528, 529, 530, 532, 533, 534, 535, 536, 537, 541, 542, 543, 544, 545, 546, 549, 550, 551, 552, 553, 554, 555, 556, 557, 558, 559, 560, 563, 565], [0.1, 0.1, 0.1, 0.0, 0.0, 0.0, 0.0, 0.0, 0.0, 0.1001, 0.1207, 0.1, 0.1, 0.0, 0.0, 0.0, 0.0, 0.0, 0.0, 0.0, 0.0, 0.0, 0.0, 0.0, 0.0, 0.0, 0.0, 0.0, 0.0, 0.0, 0.0, 0.0, 0.07289, 0.0157, 0.0, 0.009869, 0.1271, 0.0, 0.0, 0.1003, 0.0, 0.0, 0.0, 0.0, 0.0, 0.0, 0.0, 0.0, 0.0, 0.0, 0.0, 0.1154, 0.04684, 0.05524, 0.0, 0.0, 0.0, 0.1109, 0.2039, 0.0, 0.05966, 0.0, 0.09589, 0.00994, 0.2451, 0.0, 0.0, 0.07831, 0.08839, 0.0, 0.0, 0.0, 0.0, 0.0, 0.0, 0.0, 0.0, 0.0, 0.0, 0.0, 0.0, 0.0, 0.0, 0.0, 0.0, 0.0, 0.0, 0.1001, 0.1001, 0.0, 0.0, 0.0, 0.0, 0.0, 0.0, 0.0, 0.0, 0.0, 0.0, 0.1334, 0.1, 0.0, 0.0, 0.0, 0.0, 0.0, 0.0, 0.1254, 0.029, 0.0, 0.08065, 0.0, 0.1038, 0.05972, 0.02898, 0.0, 0.1085, 0.1, 0.0, 0.0, 0.0, 0.0, 0.0, 0.1, 0.1, 0.0, 0.0, 0.0, 0.0, 0.0, 0.0, 0.0, 0.0, 0.0, 0.1, 0.1364, 0.1402, 0.0, 0.0, 0.0, 0.0, 0.0, 0.0, 0.0, 0.0, 0.0, 0.0, 0.0, 0.0, 0.0, 0.0, 0.0, 0.0, 0.0, 0.0, 0.0, 0.0, 0.004111, 0.1038, 0.0, 0.0, 0.0, 0.0, 0.0, 0.0, 0.0, 0.0, 0.0, 0.0008011, 0.0, 0.0, 0.0, 0.0, 0.0, 0.0, 0.0, 0.0, 0.0, 0.1317, 0.1, 0.0, 0.0, 0.0, 0.0, 0.0, 0.0, 0.0, 0.0, 0.0, 0.0, 0.0, 0.0, 0.0, 0.06512, 0.0, 0.0, 0.1026, 0.1512, 0.0, 0.1, 0.1, 0.0, 0.0, 0.0, 0.0, 0.0, 0.0, 0.0, 0.0, 0.1168, 0.2, 0.04981, 0.08504, 0.0, 0.0, 0.0, 0.0, 0.0, 0.0, 0.0, 0.0, 0.0, 0.0, 0.0, 0.0, 0.0, 0.0, 0.0, 0.0, 0.0, 0.0, 0.09649, 0.006848, 0.07479, 0.01521, 0.01611, 0.005091, 0.134, 0.0825, 0.1, 0.0, 0.0, 0.0, 0.0, 0.0, 0.0, 0.0, 0.0, 0.0, 0.0, 0.2005, 0.04765, 0.05306, 0.0, 0.0, 0.0, 0.09466, 0.1386, 0.0, 0.09455, 0.0, 0.09864, 0.009364, 0.2676, 0.0, 0.0, 0.1357, 0.1, 0.0, 0.0, 0.0, 0.0, 0.0, 0.0, 0.0, 0.0, 0.0, 0.0, 0.0, 0.0, 0.0, 0.0, 0.0, 0.0, 0.0, 0.0, 6.818e-05, 0.1, 0.198, 0.0, 0.0, 0.0, 0.0, 0.0, 0.0, 0.0, 0.0, 0.0, 0.1182, 0.1, 0.0, 0.0, 0.0, 0.0, 0.0, 0.0, 0.2, 0.02893, 0.0001037, 0.08088, 0.1608, 0.06081, 0.02357, 0.0, 0.1005, 0.1, 0.0, 0.0, 0.0, 0.0, 0.0, 0.1, 0.1142, 0.0, 0.0, 0.0, 0.0, 0.0, 0.0, 0.0, 0.0, 0.0, 0.003366, 0.1024, 0.1027, 0.1623, 0.0, 0.0, 0.0, 0.0, 0.0, 0.0, 0.0, 0.0, 0.0, 0.0, 0.0, 0.0, 0.0, 0.0, 0.0, 0.0, 0.0, 0.1, 0.0, 0.0, 0.0, 0.0, 0.0, 0.0, 0.0, 0.0, 0.0, 0.0, 0.0, 0.0, 0.0, 0.0, 0.0, 0.0, 0.0, 0.1465, 0.02916, 0.0, 0.0, 0.0, 0.0, 0.0, 0.0, 0.0, 0.0, 0.0, 0.0, 0.0]): _vg.add([_i], _w, 'REPLACE')
_vg = ob_cube.vertex_groups.new(name='Bone.003')
for _i, _w in zip([3, 10, 11, 38, 39, 42, 43, 45, 47, 48, 58, 72, 75, 76, 77, 84, 85, 89, 90, 91, 92, 94, 99, 118, 120, 121, 140, 147, 150, 151, 153, 160, 163, 164, 165, 166, 173, 179, 181, 182, 199, 202, 203, 204, 234, 276, 277, 279, 280, 281, 282, 291, 292, 293, 319, 320, 321, 322, 323, 324, 325, 326, 328, 330, 331, 332, 334, 360, 363, 364, 365, 373, 374, 378, 379, 380, 383, 388, 407, 408, 409, 410, 429, 436, 439, 440, 442, 450, 453, 454, 455, 463, 464, 470, 471, 472, 473, 483, 491, 494, 495, 525, 526], [0.0, 0.0, 0.0, 0.2406, 0.3282, 0.0, 0.0, 0.07331, 0.2511, 0.02118, 0.0, 0.0, 0.2033, 0.0, 0.1413, 0.0, 0.0, 0.1681, 0.3679, 0.05796, 0.001253, 0.2498, 0.0, 0.0, 0.0, 0.0, 0.0, 0.0, 0.1868, 0.0, 0.2122, 0.0, 0.2223, 0.0, 0.09862, 0.0006288, 0.0, 0.0, 0.0, 0.0, 0.0, 0.0, 0.0, 0.0, 0.0, 0.0, 0.0, 0.0, 0.0, 0.0, 0.0, 0.0, 0.0, 0.0, 0.1902, 0.3667, 0.141, 0.3901, 0.0, 0.0, 0.0, 0.0, 0.06815, 0.2539, 0.01224, 0.05493, 0.403, 0.0, 0.2029, 0.0, 0.1386, 0.0, 0.0, 0.1677, 0.3766, 0.05442, 0.2441, 0.0, 0.0, 0.0, 0.0, 0.0, 0.0, 0.0, 0.2859, 0.0, 0.2181, 0.0, 0.1226, 0.0, 0.09333, 0.0, 0.0, 0.0, 0.0, 0.0, 0.0, 0.0, 0.0, 0.0, 0.0, 0.0, 0.0]): _vg.add([_i], _w, 'REPLACE')
_vg = ob_cube.vertex_groups.new(name='Bone.004')
for _i, _w in zip([0, 1, 2, 3, 10, 11, 12, 13, 16, 17, 18, 19, 21, 38, 39, 40, 41, 42, 43, 45, 46, 47, 48, 50, 51, 52, 55, 56, 57, 58, 62, 69, 70, 72, 73, 75, 76, 77, 78, 80, 84, 85, 86, 87, 89, 90, 91, 92, 93, 94, 96, 98, 99, 118, 119, 120, 121, 124, 132, 133, 139, 140, 147, 148, 150, 151, 153, 154, 156, 159, 160, 161, 163, 164, 165, 166, 168, 169, 170, 172, 173, 179, 180, 181, 182, 185, 193, 199, 200, 201, 202, 203, 204, 210, 212, 224, 226, 229, 233, 234, 238, 245, 246, 254, 257, 258, 273, 274, 276, 277, 279, 280, 281, 282, 291, 292, 293, 294, 298, 301, 302, 319, 320, 321, 322, 324, 325, 326, 328, 329, 330, 331, 332, 333, 334, 335, 337, 340, 345, 350, 360, 362, 363, 364, 365, 366, 367, 373, 374, 375, 376, 378, 379, 380, 381, 382, 383, 385, 387, 388, 407, 408, 409, 410, 420, 423, 428, 429, 436, 438, 439, 440, 442, 443, 444, 450, 452, 453, 454, 455, 456, 457, 460, 461, 463, 464, 470, 471, 472, 473, 483, 485, 490, 491, 493, 494, 495, 517, 524, 525, 526, 531, 550, 551], [0.0, 0.0, 0.0, 0.0, 0.0, 0.0, 0.0, 0.0, 0.0, 0.0, 0.0, 0.0, 0.0, 0.2895, 0.2218, 0.0, 0.0, 0.0, 0.0, 0.7157, 0.9734, 0.5089, 0.9248, 0.0, 0.0, 0.0, 0.0, 0.0, 0.0, 0.0, 0.0, 0.0, 0.0, 0.0, 0.0, 0.2969, 0.0, 0.6414, 0.9552, 0.0, 0.0, 0.0, 0.0, 0.0, 0.3047, 0.2176, 0.7393, 0.9427, 0.9746, 0.4204, 0.9747, 0.0, 0.0, 0.0, 0.0, 0.0, 0.0, 0.0, 0.0, 0.0, 0.0, 0.0, 0.0, 0.0, 0.2911, 0.0, 0.5671, 0.9645, 0.0, 0.0, 0.0, 0.0, 0.3098, 0.0, 0.6871, 0.9418, 0.0, 0.9648, 0.9769, 0.0, 0.0, 0.0, 0.0, 0.0, 0.0, 0.0, 0.0, 0.0, 0.0, 0.0, 0.0, 0.0, 0.0, 0.0, 0.0, 0.0, 0.0, 0.0, 0.0, 0.0, 0.0, 0.0, 0.0, 0.0, 0.0, 0.0, 0.0, 0.0, 0.0, 0.0, 0.0, 0.0, 0.0, 0.0, 0.0, 0.0, 0.0, 0.0, 0.0, 0.0, 0.0, 0.3142, 0.2241, 0.2952, 0.2682, 0.0, 0.0, 0.0, 0.7403, 0.9812, 0.5028, 0.9372, 0.7395, 0.9828, 0.4767, 0.9721, 0.0, 0.0, 0.0, 0.0, 0.0, 0.0, 0.242, 0.0, 0.665, 0.9665, 0.9957, 0.0, 0.0, 0.0, 0.0, 0.306, 0.227, 0.756, 0.9542, 0.9803, 0.4102, 0.9833, 0.0, 0.0, 0.0, 0.0, 0.0, 0.0, 0.0, 0.0, 0.0, 0.0, 0.0, 0.0, 0.2321, 0.0, 0.575, 0.9741, 0.9939, 0.0, 0.0, 0.3151, 0.0, 0.7145, 0.9541, 0.9897, 0.9753, 0.9836, 0.0, 0.0, 0.0, 0.0, 0.0, 0.0, 0.0, 0.0, 0.0, 0.0, 0.0, 0.0, 0.0, 0.0, 0.0, 0.0, 0.0, 0.0, 0.0, 0.0]): _vg.add([_i], _w, 'REPLACE')
_vg = ob_cube.vertex_groups.new(name='Bone.005')
for _i, _w in zip([0, 1, 2, 3, 4, 5, 8, 9, 10, 11, 12, 13, 14, 15, 16, 17, 18, 19, 20, 21, 38, 39, 40, 41, 42, 43, 44, 45, 46, 47, 48, 49, 50, 51, 52, 53, 54, 55, 56, 57, 58, 59, 61, 62, 69, 70, 71, 72, 73, 74, 75, 76, 77, 78, 79, 80, 81, 82, 83, 84, 85, 86, 87, 88, 89, 90, 91, 93, 94, 97, 98, 99, 101, 118, 119, 120, 121, 122, 124, 125, 131, 132, 133, 134, 135, 136, 138, 139, 140, 147, 148, 149, 150, 151, 152, 153, 154, 155, 156, 157, 158, 159, 160, 161, 162, 163, 164, 165, 166, 167, 168, 171, 172, 173, 179, 180, 181, 182, 183, 185, 186, 192, 193, 194, 195, 198, 199, 200, 201, 202, 203, 204, 205, 207, 209, 210, 211, 212, 224, 225, 226, 227, 228, 229, 230, 231, 232, 233, 234, 235, 237, 238, 245, 246, 247, 254, 255, 256, 257, 258, 259, 268, 269, 271, 273, 274, 275, 276, 277, 278, 279, 280, 281, 282, 283, 284, 285, 286, 289, 290, 291, 292, 293, 294, 295, 296, 297, 298, 299, 300, 302, 319, 320, 321, 322, 323, 324, 325, 326, 328, 329, 330, 331, 332, 333, 334, 337, 338, 339, 342, 344, 345, 346, 349, 350, 357, 358, 360, 361, 363, 364, 365, 366, 369, 370, 371, 372, 373, 374, 375, 376, 377, 378, 379, 380, 382, 383, 386, 387, 388, 390, 407, 410, 411, 413, 421, 422, 427, 428, 429, 430, 436, 437, 439, 440, 442, 443, 446, 449, 450, 451, 453, 454, 455, 456, 462, 463, 464, 465, 470, 473, 474, 476, 484, 490, 492, 493, 495, 496, 499, 500, 501, 502, 504, 516, 518, 521, 525, 526, 527, 530, 531, 538, 539, 547, 549, 550, 551, 552], [0.2937, 0.3355, 0.0, 0.0, 0.0, 0.0, 0.0, 0.0, 0.0, 0.0, 0.0, 0.0, 0.0, 0.0, 0.05915, 0.05853, 0.06181, 0.06263, 0.2757, 0.2742, 0.0, 0.0, 0.2654, 0.2645, 0.3711, 0.3222, 0.02399, 0.0, 0.0, 0.0, 0.0, 0.1218, 0.116, 0.1138, 0.1207, 0.04227, 0.04599, 0.04621, 0.0398, 0.3099, 0.0, 0.0, 0.0, 0.05953, 0.2685, 0.1153, 0.04643, 0.0, 0.06279, 0.2779, 0.0, 0.3442, 0.0, 0.0, 0.1218, 0.05228, 0.0, 0.0, 0.0, 0.0, 0.0, 0.0, 0.0, 0.0, 0.0, 0.0, 0.0, 0.0, 0.0, 0.0, 0.0, 0.0, 0.0, 0.2625, 0.2888, 0.0, 0.0, 0.0, 0.06031, 0.0612, 0.2663, 0.2684, 0.116, 0.1183, 0.04719, 0.0448, 0.0, 0.0, 0.0, 0.0, 0.06245, 0.2768, 0.0, 0.357, 0.02387, 0.0, 0.0, 0.0239, 0.1149, 0.1214, 0.04118, 0.04813, 0.0, 0.06281, 0.2775, 0.0, 0.3326, 0.0, 0.0, 0.1219, 0.04772, 0.0, 0.0, 0.0, 0.4036, 0.2869, 0.0, 0.0, 0.0, 0.05955, 0.06025, 0.2561, 0.2559, 0.1171, 0.04389, 0.02816, 0.4283, 0.2993, 0.3007, 0.0, 0.0, 0.0, 0.0, 0.0, 0.0, 0.06058, 0.06175, 0.05954, 0.2673, 0.263, 0.2602, 0.02404, 0.02408, 0.1157, 0.1194, 0.04575, 0.04249, 0.3215, 0.0, 0.0, 0.0, 0.05914, 0.2678, 0.1146, 0.04116, 0.117, 0.04484, 0.0, 0.0, 0.0, 0.0, 0.0277, 0.02807, 0.02709, 0.0, 0.0, 0.0, 0.0, 0.0, 0.0, 0.0, 0.0, 0.0, 0.0, 0.0, 0.0, 0.0, 0.0, 0.0, 0.0, 0.0, 0.0, 0.0, 0.0, 0.0, 0.0, 0.0, 0.0, 0.0, 0.0, 0.0, 0.0, 0.0, 0.0, 0.0, 0.0, 0.0, 0.0, 0.0, 0.0, 0.0, 0.0, 0.0, 0.0, 0.0, 0.0, 0.0, 0.0, 0.0, 0.0, 0.0, 0.0, 0.0, 0.0, 0.0, 0.0, 0.0, 0.0, 0.0, 0.0, 0.0, 0.0, 0.0, 0.0, 0.0, 0.0, 0.0, 0.0, 0.0, 0.0, 9.964e-05, 0.0, 0.0, 0.0, 0.0, 0.0, 0.0, 0.0, 0.0, 0.0, 0.0, 0.0, 0.0, 0.0, 0.0, 0.0, 0.0, 0.0, 0.0, 0.0, 0.0, 0.0, 0.0, 0.0, 0.0, 0.0, 0.0, 0.0, 0.0, 0.0, 0.0, 0.0, 0.0, 0.0, 0.0, 0.0, 0.0, 0.0, 0.0, 0.0, 0.0, 0.0, 0.0, 0.0, 0.0, 0.0, 0.0, 0.0, 0.0, 0.0, 0.0, 0.0, 0.0, 0.0, 0.0, 0.0, 0.0, 0.0, 0.0, 0.0, 0.0, 0.0, 0.0, 0.0, 0.0, 0.0, 0.0, 0.0, 0.0]): _vg.add([_i], _w, 'REPLACE')
_vg = ob_cube.vertex_groups.new(name='Bone.006')
for _i, _w in zip([0, 1, 2, 3, 4, 5, 6, 7, 8, 9, 10, 11, 12, 13, 14, 15, 16, 17, 18, 19, 20, 21, 38, 39, 40, 41, 42, 43, 44, 45, 47, 49, 50, 51, 52, 53, 54, 55, 56, 57, 58, 59, 60, 62, 69, 70, 71, 72, 73, 74, 75, 76, 77, 79, 80, 81, 82, 83, 84, 85, 86, 87, 88, 89, 90, 91, 92, 94, 97, 98, 99, 100, 101, 102, 118, 119, 120, 121, 122, 123, 124, 125, 131, 132, 133, 134, 135, 136, 138, 139, 140, 141, 147, 148, 149, 150, 151, 152, 153, 155, 156, 157, 158, 159, 160, 161, 162, 163, 164, 165, 167, 168, 171, 172, 173, 174, 179, 180, 181, 182, 183, 184, 185, 186, 192, 193, 194, 195, 198, 199, 200, 201, 202, 203, 204, 205, 206, 207, 208, 209, 210, 211, 212, 224, 225, 226, 227, 228, 229, 230, 231, 232, 233, 234, 235, 236, 237, 238, 245, 246, 247, 254, 255, 256, 257, 258, 259, 268, 269, 271, 273, 274, 275, 276, 277, 278, 279, 280, 281, 282, 283, 284, 285, 286, 287, 288, 289, 290, 291, 292, 293, 294, 295, 296, 298, 301, 302, 319, 320, 321, 322, 323, 324, 325, 326, 328, 329, 330, 331, 332, 334, 335, 337, 338, 340, 344, 345, 346, 347, 348, 349, 350, 357, 358, 360, 363, 364, 365, 366, 370, 371, 372, 373, 374, 375, 376, 377, 378, 379, 380, 381, 383, 384, 386, 387, 388, 389, 390, 391, 407, 408, 409, 410, 411, 412, 413, 420, 421, 424, 427, 428, 429, 430, 436, 439, 440, 442, 443, 450, 453, 454, 455, 462, 463, 464, 465, 470, 471, 472, 473, 474, 475, 476, 483, 484, 485, 486, 490, 491, 492, 493, 494, 495, 496, 497, 498, 499, 500, 501, 516, 517, 518, 521, 524, 525, 526, 527, 529, 530, 531, 538, 539, 543, 549, 550, 551, 552], [0.5347, 0.5565, 0.0, 0.0, 0.0, 0.0, 0.0, 0.0, 0.0, 0.0, 0.0, 0.0, 0.0, 0.0, 0.0, 0.0, 0.3525, 0.3557, 0.3505, 0.3489, 0.4186, 0.4605, 0.0, 0.0, 0.46, 0.4118, 0.4958, 0.5059, 0.2545, 0.0, 0.0, 0.4026, 0.3918, 0.3928, 0.3986, 0.3398, 0.3417, 0.3214, 0.3097, 0.5454, 0.0, 0.0, 0.0, 0.3579, 0.4343, 0.3882, 0.3217, 0.0, 0.3487, 0.4379, 0.0, 0.4994, 0.0, 0.4032, 0.3375, 0.0, 0.0, 0.0, 0.0, 0.0, 0.0, 0.0, 0.0, 0.0, 0.0, 0.0, 0.0, 0.0, 0.0, 0.0, 0.0, 0.0, 0.0, 0.0, 0.696, 0.5169, 0.0, 0.0, 0.0, 0.0, 0.3531, 0.3504, 0.392, 0.4883, 0.4018, 0.4012, 0.3446, 0.3091, 0.0, 0.0, 0.0, 0.0, 0.0, 0.3493, 0.4487, 0.0, 0.4973, 0.254, 0.0, 0.2553, 0.4016, 0.4016, 0.3065, 0.3225, 0.0, 0.3484, 0.4279, 0.0, 0.5023, 0.0, 0.4035, 0.3316, 0.0, 0.0, 0.0, 0.0, 0.556, 0.5227, 0.0, 0.0, 0.0, 0.0, 0.3534, 0.3499, 0.3917, 0.495, 0.3994, 0.3451, 0.269, 0.4939, 0.5176, 0.54, 0.0, 0.0, 0.0, 0.0, 0.0, 0.0, 0.0, 0.0, 0.3473, 0.3468, 0.3562, 0.4228, 0.3972, 0.4951, 0.2537, 0.2551, 0.3889, 0.3969, 0.3456, 0.3257, 0.5509, 0.0, 0.0, 0.0, 0.0, 0.3574, 0.4467, 0.3896, 0.3105, 0.3934, 0.3134, 0.0, 0.0, 0.0, 0.0, 0.2668, 0.2721, 0.2668, 0.0, 0.0, 0.0, 0.0, 0.0, 0.0, 0.0, 0.0, 0.0, 0.0, 0.0, 0.0, 0.0, 0.0, 0.0, 0.0, 0.0, 0.0, 0.0, 0.0, 0.0, 0.0, 0.0, 0.0, 0.0, 0.0, 0.0, 0.0, 0.0, 0.0, 0.0, 0.0, 0.0, 0.0, 0.0, 0.0, 0.0, 0.0, 0.0, 0.0, 0.0, 0.0, 0.0, 0.0, 0.0, 0.0, 0.0, 0.0, 0.0, 0.0, 0.0, 0.0, 0.0, 0.0, 0.0, 0.0, 0.0, 0.0, 0.0, 0.0, 0.0, 0.0, 0.0, 0.0, 0.0, 0.0, 0.0, 0.0, 0.0, 0.0, 0.0, 0.0, 0.0, 0.0, 0.0, 0.0, 0.0, 0.0, 0.0, 0.0, 0.0, 0.0, 0.0, 0.0, 0.0, 0.0, 0.0, 0.0, 0.0, 0.0, 0.0, 0.0, 0.0, 0.0, 0.0, 0.0, 0.0, 0.0, 0.0, 0.0, 0.0, 0.0, 0.0, 0.0, 0.0, 0.0, 0.0, 0.0, 0.0, 0.0, 0.0, 0.0, 0.0, 0.0, 0.0, 0.0, 0.0, 0.0, 0.0, 0.0, 0.0, 0.0, 0.0, 0.0, 0.0, 0.0, 0.0, 0.0, 0.0, 0.0, 0.0, 0.0, 0.0, 0.0, 0.0, 0.0, 0.0, 0.0, 0.0, 0.0, 0.0, 0.0, 0.0, 0.0, 0.0, 0.0, 0.0]): _vg.add([_i], _w, 'REPLACE')
_vg = ob_cube.vertex_groups.new(name='Bone.007')
for _i, _w in zip([0, 1, 16, 17, 18, 19, 20, 21, 40, 41, 42, 43, 44, 49, 50, 51, 52, 53, 54, 55, 56, 57, 62, 69, 70, 71, 73, 74, 76, 79, 80, 119, 124, 125, 131, 132, 133, 134, 135, 136, 148, 149, 151, 152, 155, 156, 157, 158, 159, 161, 162, 164, 167, 168, 180, 185, 186, 192, 193, 194, 195, 198, 199, 200, 201, 210, 211, 212, 224, 225, 226, 227, 228, 229, 230, 231, 232, 233, 238, 245, 246, 247, 254, 255, 268, 269, 271], [0.09943, 0.05585, 0.5161, 0.5144, 0.5091, 0.5093, 0.257, 0.2191, 0.2251, 0.2721, 0.0776, 0.1024, 0.6623, 0.4788, 0.5685, 0.5684, 0.581, 0.5571, 0.5504, 0.5705, 0.5899, 0.07816, 0.5101, 0.2459, 0.4653, 0.5709, 0.5055, 0.2365, 0.09288, 0.4793, 0.5436, 0.1214, 0.5125, 0.5135, 0.2917, 0.1986, 0.5186, 0.4766, 0.5467, 0.5849, 0.5061, 0.2274, 0.08597, 0.6631, 0.6618, 0.5705, 0.503, 0.5915, 0.5667, 0.5068, 0.2463, 0.09832, 0.4779, 0.5582, 0.1178, 0.5142, 0.5163, 0.3021, 0.2031, 0.4714, 0.5499, 0.6433, 0.03674, 0.1112, 0.08887, 0.5167, 0.5151, 0.5117, 0.2583, 0.2907, 0.2006, 0.6632, 0.6617, 0.4662, 0.4851, 0.547, 0.571, 0.06719, 0.5115, 0.2348, 0.466, 0.5877, 0.5004, 0.5802, 0.6461, 0.6403, 0.6468]): _vg.add([_i], _w, 'REPLACE')
_vg = ob_cube.vertex_groups.new(name='Bone.008')
for _i, _w in zip([16, 17, 18, 19, 20, 21, 40, 41, 44, 49, 50, 51, 52, 53, 54, 55, 56, 62, 69, 70, 71, 73, 74, 79, 80, 124, 125, 131, 132, 133, 134, 135, 136, 148, 149, 152, 155, 156, 157, 158, 159, 161, 162, 167, 168, 185, 186, 192, 193, 194, 195, 198, 210, 211, 212, 224, 225, 226, 227, 228, 229, 230, 231, 232, 238, 245, 246, 247, 254, 255, 268, 269, 271], [0.06809, 0.06732, 0.07429, 0.07473, 0.006086, 0.00605, 0.01452, 0.01444, 0.03663, 0.0882, 0.1156, 0.1172, 0.09177, 0.05372, 0.05652, 0.05664, 0.05232, 0.06825, 0.01533, 0.1232, 0.05583, 0.07865, 0.006293, 0.08859, 0.06302, 0.0699, 0.07055, 0.008823, 0.007304, 0.09678, 0.09544, 0.05671, 0.05528, 0.07776, 0.00623, 0.03646, 0.03649, 0.1051, 0.08982, 0.05317, 0.05824, 0.07756, 0.006244, 0.08805, 0.05782, 0.06865, 0.06927, 0.01062, 0.009398, 0.1038, 0.05473, 0.04167, 0.07111, 0.07201, 0.06832, 0.01508, 0.006776, 0.005304, 0.03672, 0.03676, 0.1211, 0.0901, 0.05617, 0.05373, 0.06785, 0.01515, 0.1219, 0.05299, 0.09175, 0.05563, 0.04096, 0.0414, 0.04014]): _vg.add([_i], _w, 'REPLACE')
_vg = ob_cube.vertex_groups.new(name='Bone.009')
for _i, _w in zip([0, 1, 2, 3, 4, 8, 10, 11, 12, 13, 17, 18, 21, 34, 35, 36, 37, 38, 39, 40, 42, 43, 45, 46, 47, 48, 51, 52, 54, 56, 57, 58, 62, 70, 71, 72, 75, 77, 78, 81, 83, 84, 85, 86, 87, 89, 90, 91, 92, 93, 94, 97, 99, 109, 110, 112, 113, 114, 115, 118, 119, 120, 121, 124, 129, 130, 132, 133, 135, 138, 139, 140, 146, 147, 150, 153, 154, 156, 160, 163, 165, 171, 172, 173, 179, 180, 181, 182, 185, 190, 191, 193, 195, 199, 200, 201, 202, 203, 204, 210, 212, 222, 223, 226, 229, 231, 232, 233, 234, 238, 245, 246, 247, 253, 254, 256, 257, 258, 263, 273, 274, 275, 276, 277, 278, 279, 280, 281, 282, 283, 284, 286, 287, 288, 289, 290, 291, 292, 293, 294, 296, 297, 298, 299, 300, 301, 302, 304, 308, 310, 314, 315, 316, 317, 318, 319, 320, 321, 322, 323, 324, 325, 326, 328, 329, 330, 331, 332, 333, 334, 335, 336, 337, 338, 339, 340, 341, 342, 343, 344, 345, 346, 347, 349, 350, 351, 353, 357, 358, 359, 360, 361, 362, 363, 364, 365, 366, 368, 369, 370, 371, 372, 373, 374, 375, 376, 377, 378, 379, 380, 381, 382, 383, 384, 385, 386, 387, 388, 389, 390, 391, 393, 395, 398, 399, 401, 402, 403, 404, 405, 407, 408, 409, 410, 411, 413, 414, 416, 418, 419, 420, 421, 422, 423, 424, 425, 427, 428, 429, 435, 436, 437, 438, 439, 440, 442, 443, 446, 447, 448, 449, 450, 451, 452, 453, 454, 455, 456, 458, 459, 460, 461, 462, 463, 464, 469, 470, 471, 472, 473, 474, 476, 477, 479, 481, 482, 483, 484, 485, 486, 489, 490, 491, 492, 493, 494, 495, 496, 499, 500, 501, 502, 503, 504, 505, 508, 509, 514, 515, 516, 517, 518, 521, 522, 523, 524, 525, 526, 527, 528, 529, 530, 531, 538, 539, 540, 542, 543, 547, 548, 549, 550, 551, 556, 561, 562, 564], [0.0, 0.0, 0.0, 0.0, 0.0, 0.0, 0.0, 0.0, 0.0, 0.0, 0.0, 0.0, 0.0, 0.0, 0.0, 0.0, 0.0, 0.0, 0.0, 0.0, 0.0, 0.0, 0.0, 0.0, 0.0, 0.0, 0.0, 0.0, 0.0, 0.0, 0.0, 0.0, 0.0, 0.0, 0.0, 0.0, 0.0, 0.0, 0.0, 0.0, 0.0, 0.0, 0.0, 0.0, 0.0, 0.0, 0.0, 0.0, 0.0, 0.0, 0.0, 0.0, 0.0, 0.0, 0.0, 0.0, 0.0, 0.0, 0.0, 0.0, 0.0, 0.0, 0.0, 0.0, 0.0, 0.0, 0.0, 0.0, 0.0, 0.0, 0.0, 0.0, 0.0, 0.0, 0.0, 0.0, 0.0, 0.0, 0.0, 0.0, 0.0, 0.0, 0.0, 0.0, 0.0, 0.0, 0.0, 0.0, 0.0, 0.0, 0.0, 0.0, 0.0, 0.0, 0.0, 0.0, 0.0, 0.0, 0.0, 0.0, 0.0, 0.0, 0.0, 0.0, 0.0, 0.0, 0.0, 0.0, 0.0, 0.0, 0.0, 0.0, 0.0, 0.0, 0.0, 0.0, 0.0, 0.0, 0.0, 0.0, 0.0, 0.0, 0.0, 0.0, 0.0, 0.2204, 0.1859, 0.0, 0.0, 0.0, 0.0, 0.0, 0.0, 0.0, 0.0, 0.0, 0.0, 0.0, 0.0, 0.0, 0.0, 0.0444, 0.04165, 0.04757, 0.0503, 0.2361, 0.2294, 0.0, 0.0, 0.0, 0.0, 0.0, 0.0, 0.0, 0.0, 0.0, 0.0, 0.0, 0.0, 0.2205, 0.2267, 0.2505, 0.2294, 0.0, 0.0, 0.0, 0.0, 0.0, 0.0, 0.0, 0.0, 0.1026, 0.09755, 0.09469, 0.1002, 0.02058, 0.02287, 0.024, 0.01917, 0.2009, 0.0, 0.0, 0.0, 0.0, 0.04433, 0.0, 0.0, 0.226, 0.09641, 0.02507, 0.0, 0.0499, 0.2356, 0.0, 0.2386, 0.0, 0.0, 0.1018, 0.03022, 0.0, 0.0, 0.0, 0.0, 0.0, 0.0, 0.0, 0.0, 0.0, 0.0, 0.0, 0.0, 0.0, 0.0, 0.0, 0.0, 0.0, 0.0, 0.0, 0.0, 0.0, 0.0, 0.0, 0.0, 0.0, 0.0, 0.0, 0.0, 0.0, 0.0, 0.0, 0.2286, 0.2334, 0.0, 0.0, 0.0, 0.04439, 0.04864, 0.0, 0.0, 0.0, 0.2337, 0.2192, 0.09602, 0.1001, 0.0241, 0.02374, 0.0, 0.0, 0.0, 0.0, 0.0, 0.04896, 0.2332, 0.0, 0.2442, 0.0, 0.0, 0.09536, 0.1011, 0.02037, 0.02477, 0.0, 0.05019, 0.2366, 0.0, 0.2337, 0.0, 0.0, 0.1023, 0.02399, 0.0, 0.0, 0.0, 0.0, 0.0, 0.0, 0.1883, 0.251, 0.0, 0.0, 0.0, 0.04273, 0.04664, 0.0, 0.0, 0.0, 0.2237, 0.2103, 0.09886, 0.02152, 0.002622, 0.2807, 0.2212, 0.21, 0.0, 0.0, 0.0, 0.0, 0.0, 0.0, 0.0, 0.04507, 0.04988, 0.04475, 0.0, 0.0, 0.0, 0.0, 0.0, 0.227, 0.2267, 0.214, 0.09706, 0.1011, 0.02278, 0.02115, 0.1929, 0.0, 0.0, 0.0, 0.0, 0.0, 0.0432, 0.2239, 0.09562, 0.02041, 0.0, 0.0, 0.09665, 0.02318, 0.0, 0.0, 0.0, 0.0, 0.002307, 0.002574, 0.001896]): _vg.add([_i], _w, 'REPLACE')
_vg = ob_cube.vertex_groups.new(name='Bone.010')
for _i, _w in zip([0, 1, 2, 3, 4, 5, 6, 7, 8, 9, 10, 11, 12, 13, 14, 15, 17, 18, 20, 21, 23, 24, 25, 38, 39, 40, 41, 42, 43, 45, 46, 47, 49, 50, 51, 52, 53, 54, 56, 57, 58, 59, 60, 61, 62, 64, 69, 70, 71, 72, 73, 74, 75, 76, 77, 79, 80, 81, 82, 83, 84, 85, 86, 87, 88, 89, 90, 91, 93, 94, 95, 97, 98, 99, 100, 101, 102, 104, 118, 119, 120, 121, 122, 123, 124, 126, 131, 132, 133, 134, 135, 138, 139, 140, 141, 147, 148, 149, 150, 151, 152, 153, 156, 157, 160, 162, 163, 164, 165, 167, 168, 171, 172, 173, 174, 179, 180, 181, 182, 183, 184, 185, 187, 192, 193, 195, 199, 200, 201, 202, 203, 204, 205, 206, 207, 208, 209, 210, 212, 214, 215, 224, 225, 226, 227, 228, 229, 230, 231, 232, 233, 234, 235, 236, 237, 238, 240, 245, 246, 247, 249, 250, 254, 256, 257, 258, 259, 260, 269, 271, 273, 274, 275, 276, 277, 278, 279, 280, 281, 282, 283, 284, 285, 286, 288, 289, 290, 291, 292, 293, 294, 295, 296, 297, 298, 299, 300, 301, 302, 303, 304, 305, 306, 308, 310, 315, 319, 320, 321, 322, 323, 324, 325, 326, 327, 328, 329, 330, 331, 332, 333, 334, 336, 337, 338, 339, 340, 341, 342, 343, 344, 345, 346, 347, 349, 350, 351, 352, 353, 357, 358, 359, 360, 361, 362, 363, 364, 365, 366, 368, 369, 370, 371, 372, 373, 374, 375, 376, 377, 378, 379, 380, 382, 383, 384, 386, 387, 388, 390, 391, 393, 395, 397, 401, 402, 406, 407, 408, 409, 410, 411, 412, 413, 414, 415, 416, 417, 420, 421, 422, 423, 424, 425, 427, 428, 429, 430, 434, 436, 437, 438, 439, 440, 441, 442, 443, 445, 446, 447, 448, 449, 450, 451, 452, 453, 454, 455, 456, 458, 459, 462, 463, 464, 470, 471, 472, 473, 474, 475, 476, 477, 478, 479, 480, 483, 484, 485, 486, 488, 489, 490, 491, 492, 493, 494, 495, 496, 497, 499, 500, 501, 502, 503, 504, 505, 506, 507, 508, 509, 512, 516, 517, 518, 519, 520, 521, 522, 523, 524, 525, 526, 527, 528, 530, 531, 532, 533, 534, 535, 538, 539, 540, 542, 543, 546, 547, 548, 549, 550, 551, 552, 561, 562, 564], [0.0, 0.0, 0.0, 0.0, 0.0, 0.0, 0.0, 0.0, 0.0, 0.0, 0.0, 0.0, 0.0, 0.0, 0.0, 0.0, 0.0, 0.0, 0.0, 0.0, 0.0, 0.0, 0.0, 0.0, 0.0, 0.0, 0.0, 0.0, 0.0, 0.0, 0.0, 0.0, 0.0, 0.0, 0.0, 0.0, 0.0, 0.0, 0.0, 0.0, 0.0, 0.0, 0.0, 0.0, 0.0, 0.0, 0.0, 0.0, 0.0, 0.0, 0.0, 0.0, 0.0, 0.0, 0.0, 0.0, 0.0, 0.0, 0.0, 0.0, 0.0, 0.0, 0.0, 0.0, 0.0, 0.0, 0.0, 0.0, 0.0, 0.0, 0.0, 0.0, 0.0, 0.0, 0.0, 0.0, 0.0, 0.0, 0.0, 0.0, 0.0, 0.0, 0.0, 0.0, 0.0, 0.0, 0.0, 0.0, 0.0, 0.0, 0.0, 0.0, 0.0, 0.0, 0.0, 0.0, 0.0, 0.0, 0.0, 0.0, 0.0, 0.0, 0.0, 0.0, 0.0, 0.0, 0.0, 0.0, 0.0, 0.0, 0.0, 0.0, 0.0, 0.0, 0.0, 0.0, 0.0, 0.0, 0.0, 0.0, 0.0, 0.0, 0.0, 0.0, 0.0, 0.0, 0.0, 0.0, 0.0, 0.0, 0.0, 0.0, 0.0, 0.0, 0.0, 0.0, 0.0, 0.0, 0.0, 0.0, 0.0, 0.0, 0.0, 0.0, 0.0, 0.0, 0.0, 0.0, 0.0, 0.0, 0.0, 0.0, 0.0, 0.0, 0.0, 0.0, 0.0, 0.0, 0.0, 0.0, 0.0, 0.0, 0.0, 0.0, 0.0, 0.0, 0.0, 0.0, 0.0, 0.0, 0.0, 0.0, 0.0, 0.0, 0.0, 0.0, 0.5839, 0.6178, 0.0, 0.0, 0.0, 0.0, 0.0, 0.0, 0.0, 0.0, 0.0, 0.0, 0.0, 0.0, 0.0, 0.0, 0.0, 0.3288, 0.3227, 0.3209, 0.3265, 0.5653, 0.5736, 0.0, 0.0, 0.0, 0.0, 0.0, 0.0, 0.0, 0.0, 0.0, 0.0, 0.0, 0.5728, 0.5661, 0.545, 0.5668, 0.1836, 0.0, 0.0, 0.0, 0.0, 0.0, 0.0, 0.0, 0.4229, 0.4273, 0.4144, 0.4102, 0.288, 0.292, 0.2827, 0.2732, 0.6005, 0.0, 0.0, 0.0, 0.0, 0.3309, 0.0, 0.0, 0.0, 0.5653, 0.4173, 0.2854, 0.0, 0.3221, 0.5653, 0.0, 0.5549, 0.0, 0.0, 0.4149, 0.2893, 0.0, 0.0, 0.0, 0.0, 0.0, 0.0, 0.0, 0.0, 0.0, 0.0, 0.0, 0.0, 0.0, 0.0, 0.0, 0.0, 0.0, 0.0, 0.0, 0.0, 0.0, 0.0, 0.0, 0.0, 0.0, 0.5735, 0.5708, 0.0, 0.0, 0.0, 0.0, 0.3207, 0.3304, 0.0, 0.0, 0.0, 0.5671, 0.585, 0.4167, 0.432, 0.2923, 0.2761, 0.0, 0.0, 0.0, 0.0, 0.0, 0.0, 0.3211, 0.5684, 0.0, 0.5497, 0.1838, 0.0, 0.0, 0.184, 0.4197, 0.4122, 0.2712, 0.2797, 0.0, 0.3238, 0.5643, 0.0, 0.5606, 0.0, 0.0, 0.4185, 0.2837, 0.0, 0.0, 0.0, 0.6291, 0.561, 0.0, 0.0, 0.0, 0.0, 0.3189, 0.3283, 0.0, 0.0, 0.0, 0.5754, 0.5923, 0.433, 0.2874, 0.0, 0.2047, 0.5291, 0.5872, 0.5922, 0.0, 0.0, 0.0, 0.0, 0.0, 0.0, 0.0, 0.0, 0.3162, 0.3276, 0.3312, 0.0, 0.0, 0.0, 0.0, 0.0, 0.0, 0.5646, 0.577, 0.5943, 0.1839, 0.1834, 0.4214, 0.4242, 0.2945, 0.2812, 0.6091, 0.0, 0.0, 0.0, 0.0, 0.3277, 0.0, 0.0, 0.0, 0.0, 0.568, 0.415, 0.2736, 0.0, 0.0, 0.0, 0.4054, 0.2769, 0.0, 0.0, 0.0, 0.0, 0.2035, 0.2066, 0.203]): _vg.add([_i], _w, 'REPLACE')
_vg = ob_cube.vertex_groups.new(name='Bone.011')
for _i, _w in zip([279, 280, 281, 282, 291, 292, 294, 297, 298, 299, 300, 301, 302, 315, 316, 317, 318, 323, 324, 325, 326, 327, 336, 337, 338, 339, 340, 341, 342, 343, 344, 345, 350, 357, 358, 359, 360, 361, 362, 364, 368, 369, 387, 388, 390, 398, 399, 403, 407, 408, 409, 410, 413, 414, 418, 419, 420, 421, 422, 423, 424, 425, 428, 429, 436, 437, 438, 440, 441, 445, 446, 447, 448, 449, 450, 451, 452, 454, 458, 459, 463, 464, 470, 471, 472, 473, 476, 477, 481, 482, 483, 484, 485, 486, 489, 490, 491, 492, 493, 495, 502, 503, 504, 514, 515, 516, 517, 518, 519, 520, 521, 522, 523, 524, 525, 526, 531, 538, 539, 540, 547, 548, 550, 551, 561, 562, 564], [0.0, 0.0, 0.0, 0.0, 0.0, 0.0, 0.0, 0.7738, 0.7029, 0.702, 0.6628, 0.1899, 0.08593, 0.0, 0.0, 0.0, 0.0, 0.3535, 0.235, 0.0, 0.0, 0.4624, 0.4656, 0.6797, 0.5984, 0.5146, 0.5187, 0.5156, 0.5285, 0.5334, 0.0, 0.0, 0.6726, 0.3256, 0.6672, 0.5216, 0.0, 0.7188, 0.1988, 0.0, 0.4911, 0.5149, 0.0, 0.0, 0.0, 0.0, 0.0, 0.0, 0.0, 0.006675, 0.0, 0.0, 0.6844, 0.8053, 0.0, 0.0, 0.3246, 0.2482, 0.5387, 0.6, 0.5149, 0.5343, 0.0, 0.0, 0.0, 0.6553, 0.2135, 0.0, 0.4644, 0.4623, 0.4861, 0.3426, 0.5364, 0.5274, 0.0, 0.5896, 0.0881, 0.0, 0.398, 0.5226, 0.0, 0.0, 0.0, 0.0001026, 0.0, 0.0, 0.6878, 0.7871, 0.0, 0.0, 0.3256, 0.1588, 0.6, 0.5182, 0.4822, 0.0, 0.001577, 0.0, 0.0, 0.0, 0.687, 0.7753, 0.6714, 0.0, 0.0, 0.2892, 0.3239, 0.0, 0.464, 0.4604, 0.6958, 0.5915, 0.5113, 0.5233, 0.0, 0.0, 0.6768, 0.2901, 0.6044, 0.531, 0.541, 0.5317, 0.0, 0.0, 0.4802, 0.4788, 0.4814]): _vg.add([_i], _w, 'REPLACE')
_vg = ob_cube.vertex_groups.new(name='Bone.012')
for _i, _w in zip([0, 1, 2, 3, 4, 10, 11, 13, 38, 39, 42, 43, 47, 48, 72, 75, 76, 78, 82, 84, 87, 89, 92, 94, 96, 99, 119, 120, 140, 147, 150, 151, 153, 160, 163, 164, 166, 169, 170, 173, 180, 181, 200, 203, 233, 234, 235, 258, 273, 275, 276, 279, 280, 281, 282, 283, 284, 285, 287, 288, 290, 291, 292, 293, 294, 296, 297, 298, 299, 300, 301, 302, 303, 304, 305, 306, 307, 308, 309, 319, 321, 322, 323, 324, 325, 326, 327, 328, 329, 330, 331, 334, 335, 336, 337, 338, 339, 340, 341, 342, 343, 344, 345, 346, 348, 350, 351, 352, 353, 354, 357, 358, 359, 360, 361, 362, 363, 364, 365, 366, 367, 368, 369, 370, 371, 373, 374, 375, 376, 378, 379, 380, 381, 382, 383, 386, 387, 388, 390, 391, 393, 395, 407, 408, 409, 410, 411, 412, 413, 414, 415, 416, 420, 421, 422, 423, 424, 425, 428, 429, 436, 437, 438, 439, 440, 441, 442, 443, 444, 445, 446, 447, 448, 449, 450, 451, 452, 453, 454, 455, 456, 458, 459, 460, 463, 464, 470, 471, 472, 473, 474, 475, 476, 477, 478, 479, 483, 484, 485, 486, 489, 490, 491, 492, 493, 494, 495, 496, 498, 499, 500, 502, 503, 504, 505, 506, 507, 508, 510, 516, 517, 518, 519, 520, 521, 522, 523, 524, 525, 526, 527, 529, 531, 532, 533, 534, 535, 538, 539, 540, 547, 548, 550, 551, 561, 562, 564], [0.0, 0.0, 0.0, 0.0, 0.0, 0.0, 0.0, 0.0, 0.0, 0.0, 0.0, 0.0, 0.0, 0.0, 0.0, 0.0, 0.0, 0.0, 0.0, 0.0, 0.0, 0.0, 0.0, 0.0, 0.0, 0.0, 0.0, 0.0, 0.0, 0.0, 0.0, 0.0, 0.0, 0.0, 0.0, 0.0, 0.0, 0.0, 0.0, 0.0, 0.0, 0.0, 0.0, 0.0, 0.0, 0.0, 0.0, 0.0, 0.0, 0.0, 0.0, 0.0, 0.0, 0.0, 0.0, 0.0, 0.0, 0.0, 0.0, 0.0, 0.0, 0.0, 0.0, 0.0, 0.0, 0.0, 0.1445, 0.1424, 0.1487, 0.1518, 0.0, 0.0, 0.0, 0.0, 0.0, 0.0, 0.0, 0.0, 0.0, 0.0, 0.0, 0.0, 0.0, 0.0, 0.0, 0.0, 1.0, 0.0, 0.0, 0.0, 0.0, 0.0, 0.0, 0.0, 0.0, 0.0, 0.0, 1.0, 1.0, 1.0, 1.0, 0.0, 0.0, 0.0, 0.0, 0.1432, 0.0, 0.0, 0.0, 0.0, 0.0, 0.0, 0.9238, 0.0, 0.1558, 0.0, 0.0, 0.0, 0.0, 0.0, 0.0, 0.0, 1.0, 0.0, 0.0, 0.0, 0.0, 0.0, 0.0, 0.0, 0.0, 0.0, 0.0, 0.0, 0.0, 0.0, 0.0, 0.0, 0.0, 0.0, 0.0, 0.0, 0.0, 0.0, 0.0, 0.0, 0.0, 0.0, 0.1415, 0.1457, 0.0, 0.0, 0.0, 0.0, 0.0, 0.0, 1.0, 1.0, 0.0, 0.0, 0.0, 0.1537, 0.0, 0.0, 0.0, 1.0, 0.0, 0.0, 0.0, 1.0, 0.0, 0.0, 1.0, 1.0, 0.0, 0.1552, 0.0, 0.0, 0.0, 0.0, 0.0, 0.0, 1.0, 0.0, 0.0, 0.0, 0.0, 0.0, 0.0, 0.0, 0.0, 0.0, 0.1409, 0.1445, 0.0, 0.0, 0.0, 0.0, 0.0, 1.0, 1.0, 0.0, 0.0, 0.0, 0.0, 0.0, 0.0, 0.0, 0.0, 0.0, 0.0, 0.1428, 0.1481, 0.1438, 0.0, 0.0, 0.0, 0.0, 0.0, 0.0, 0.0, 0.0, 1.0, 1.0, 0.0, 0.0, 1.0, 1.0, 0.0, 0.0, 0.0, 0.0, 0.1428, 0.0, 0.0, 0.0, 0.0, 0.0, 0.0, 0.9072, 0.0, 1.0, 0.0, 0.0, 1.0, 1.0, 1.0]): _vg.add([_i], _w, 'REPLACE')
_vg = ob_cube.vertex_groups.new(name='Bone.013')
for _i, _w in zip([0, 1, 2, 3, 4, 5, 8, 9, 10, 11, 12, 13, 14, 15, 20, 40, 41, 42, 43, 56, 57, 58, 59, 61, 69, 72, 81, 82, 83, 84, 85, 86, 87, 88, 95, 97, 98, 99, 101, 118, 119, 120, 121, 122, 131, 138, 139, 140, 147, 151, 158, 160, 171, 172, 173, 179, 180, 181, 182, 183, 192, 199, 200, 201, 202, 203, 204, 205, 207, 208, 209, 224, 225, 233, 234, 235, 237, 245, 249, 250, 256, 257, 258, 259, 273, 274, 275, 276, 277, 278, 279, 280, 281, 282, 283, 284, 285, 286, 287, 288, 289, 290, 291, 292, 293, 294, 295, 296, 301, 302, 303, 304, 305, 306, 321, 322, 323, 325, 326, 344, 345, 346, 347, 348, 349, 351, 352, 360, 362, 363, 364, 365, 370, 371, 372, 373, 374, 375, 376, 377, 384, 386, 387, 388, 389, 390, 391, 392, 393, 407, 409, 410, 411, 412, 415, 421, 427, 428, 429, 430, 431, 436, 438, 439, 440, 442, 450, 452, 453, 454, 455, 462, 463, 464, 465, 466, 470, 471, 472, 473, 474, 475, 478, 484, 490, 492, 493, 495, 496, 497, 498, 499, 500, 501, 505, 506, 507, 518, 525, 526, 527, 528, 529, 530, 532, 533, 542, 543, 549, 550, 551, 552, 553], [0.0, 0.0, 0.0, 0.0, 0.0, 0.0, 0.0, 0.0, 0.0, 0.0, 0.0, 0.0, 0.0, 0.0, 0.0, 0.0, 0.0, 0.0, 0.0, 0.0, 0.0, 0.0, 0.0, 0.0, 0.0, 0.0, 0.0, 0.0, 0.0, 0.0, 0.0, 0.0, 0.0, 0.0, 0.0, 0.0, 0.0, 0.0, 0.0, 0.0, 0.0, 0.0, 0.0, 0.0, 0.0, 0.0, 0.0, 0.0, 0.0, 0.0, 0.0, 0.0, 0.0, 0.0, 0.0, 0.0, 0.0, 0.0, 0.0, 0.0, 0.0, 0.0, 0.0, 0.0, 0.0, 0.0, 0.0, 0.0, 0.0, 0.0, 0.0, 0.0, 0.0, 0.0, 0.0, 0.0, 0.0, 0.0, 0.0, 0.0, 0.0, 0.0, 0.0, 0.0, 0.0, 0.0, 0.0, 0.0, 0.0, 0.0, 0.0, 0.0, 0.0, 0.0, 0.0, 0.0, 0.0, 0.0, 0.1296, 0.1433, 0.0, 0.0, 0.0, 0.0, 0.0, 0.0, 0.02988, 0.0, 0.0, 0.0, 0.0485, 0.04074, 0.03813, 0.03398, 0.0, 0.0, 0.0, 0.0, 0.0, 0.0, 0.0, 0.0, 0.0, 0.145, 0.0, 0.04485, 0.02881, 0.0, 0.0, 0.0, 0.0, 0.0, 0.0, 0.0, 0.0, 0.0, 0.0, 0.0, 0.0, 0.0, 0.0, 0.0, 0.0, 0.0, 0.1188, 0.0, 0.1234, 0.04559, 0.04072, 0.0, 0.0, 0.0, 0.0, 0.1105, 0.0379, 0.0, 0.0, 0.0, 0.0, 0.1007, 0.04256, 0.0, 0.0, 0.0, 0.0, 0.0, 0.0, 0.0, 0.0, 0.0, 0.0, 0.0, 0.0, 0.0, 0.1096, 0.0443, 0.0, 0.0, 0.0, 0.0, 0.0, 0.117, 0.03947, 0.0, 0.0, 0.0, 0.0, 0.0, 0.0, 0.0, 0.1461, 0.0, 0.1047, 0.0, 0.0427, 0.03605, 0.03161, 0.0, 0.0, 0.0, 0.0, 0.0, 0.14, 0.0, 0.04639, 0.02966, 0.0, 0.0, 0.0, 0.0, 0.0, 0.08945, 0.04048]): _vg.add([_i], _w, 'REPLACE')
_vg = ob_cube.vertex_groups.new(name='Bone.014')
for _i, _w in zip([0, 1, 2, 3, 4, 5, 6, 7, 8, 9, 10, 11, 12, 13, 14, 15, 17, 18, 22, 23, 24, 25, 26, 27, 28, 29, 30, 31, 32, 33, 34, 35, 36, 37, 40, 41, 42, 43, 51, 56, 57, 58, 59, 60, 61, 62, 63, 64, 65, 66, 67, 68, 69, 70, 71, 72, 76, 81, 82, 83, 84, 85, 86, 87, 88, 95, 97, 98, 99, 100, 101, 102, 103, 104, 105, 106, 107, 108, 109, 110, 111, 112, 113, 114, 115, 116, 117, 118, 119, 120, 121, 122, 123, 124, 126, 127, 128, 129, 130, 133, 137, 138, 139, 140, 141, 142, 143, 144, 145, 146, 147, 151, 156, 160, 171, 172, 173, 174, 175, 176, 177, 178, 179, 180, 181, 182, 183, 184, 185, 187, 188, 189, 190, 191, 196, 197, 199, 200, 201, 202, 203, 204, 205, 206, 207, 208, 209, 210, 212, 213, 214, 215, 216, 217, 218, 219, 220, 221, 222, 223, 224, 229, 233, 234, 235, 236, 237, 238, 239, 240, 241, 242, 243, 244, 245, 246, 247, 248, 249, 250, 251, 252, 253, 256, 257, 258, 259, 260, 261, 262, 263, 264, 265, 266, 267, 270, 272, 273, 274, 275, 276, 277, 278, 279, 280, 281, 282, 283, 284, 285, 286, 287, 288, 289, 290, 291, 292, 293, 294, 295, 296, 303, 304, 305, 306, 307, 308, 309, 310, 311, 312, 313, 314, 315, 316, 317, 318, 344, 345, 346, 347, 348, 349, 351, 352, 353, 354, 355, 356, 370, 371, 372, 373, 374, 375, 376, 377, 384, 386, 387, 388, 389, 390, 391, 392, 393, 394, 395, 396, 397, 398, 399, 400, 401, 402, 403, 404, 405, 406, 408, 409, 410, 411, 412, 415, 416, 417, 418, 419, 426, 427, 428, 429, 430, 431, 432, 433, 434, 435, 462, 463, 464, 465, 466, 467, 468, 469, 471, 472, 473, 474, 475, 478, 479, 480, 481, 482, 487, 488, 492, 493, 494, 495, 496, 497, 498, 499, 500, 501, 505, 506, 507, 508, 509, 510, 511, 512, 513, 514, 515, 525, 526, 527, 528, 529, 530, 532, 533, 534, 535, 536, 537, 541, 542, 543, 544, 545, 546, 549, 550, 551, 552, 553, 554, 555, 556, 557, 558, 559, 560, 563, 565], [0.0, 0.0, 0.0, 0.0, 0.0, 0.0, 0.0, 0.0, 0.0, 0.0, 0.0, 0.0, 0.0, 0.0, 0.0, 0.0, 0.0, 0.0, 0.0, 0.0, 0.0, 0.0, 0.0, 0.0, 0.0, 0.0, 0.0, 0.0, 0.0, 0.0, 0.0, 0.0, 0.0, 0.0, 0.0, 0.0, 0.0, 0.0, 0.0, 0.0, 0.0, 0.0, 0.0, 0.0, 0.0, 0.0, 0.0, 0.0, 0.0, 0.0, 0.0, 0.0, 0.0, 0.0, 0.0, 0.0, 0.0, 0.0, 0.0, 0.0, 0.0, 0.0, 0.0, 0.0, 0.0, 0.0, 0.0, 0.0, 0.0, 0.0, 0.0, 0.0, 0.0, 0.0, 0.0, 0.0, 0.0, 0.0, 0.0, 0.0, 0.0, 0.0, 0.0, 0.0, 0.0, 0.0, 0.0, 0.0, 0.0, 0.0, 0.0, 0.0, 0.0, 0.0, 0.0, 0.0, 0.0, 0.0, 0.0, 0.0, 0.0, 0.0, 0.0, 0.0, 0.0, 0.0, 0.0, 0.0, 0.0, 0.0, 0.0, 0.0, 0.0, 0.0, 0.0, 0.0, 0.0, 0.0, 0.0, 0.0, 0.0, 0.0, 0.0, 0.0, 0.0, 0.0, 0.0, 0.0, 0.0, 0.0, 0.0, 0.0, 0.0, 0.0, 0.0, 0.0, 0.0, 0.0, 0.0, 0.0, 0.0, 0.0, 0.0, 0.0, 0.0, 0.0, 0.0, 0.0, 0.0, 0.0, 0.0, 0.0, 0.0, 0.0, 0.0, 0.0, 0.0, 0.0, 0.0, 0.0, 0.0, 0.0, 0.0, 0.0, 0.0, 0.0, 0.0, 0.0, 0.0, 0.0, 0.0, 0.0, 0.0, 0.0, 0.0, 0.0, 0.0, 0.0, 0.0, 0.0, 0.0, 0.0, 0.0, 0.0, 0.0, 0.0, 0.0, 0.0, 0.0, 0.0, 0.0, 0.0, 0.0, 0.0, 0.0, 0.0, 0.0, 0.0, 0.0, 0.0, 0.0, 0.0, 0.0, 0.0, 0.0, 0.0, 0.0, 0.0, 0.0, 0.0, 0.0, 0.4696, 0.4494, 0.0, 0.0, 0.0, 0.0, 0.0, 0.0, 0.0, 0.0, 0.1277, 0.12, 0.1195, 0.1112, 0.07377, 0.07249, 0.05119, 0.02844, 0.05512, 0.05026, 0.03773, 0.01268, 0.01521, 0.01038, 0.01064, 0.01016, 0.0, 0.0, 0.0, 0.0, 0.452, 0.0, 0.1261, 0.1095, 0.06944, 0.0283, 0.05266, 0.02124, 0.0, 0.0, 0.0, 0.0, 0.0, 0.0, 0.0, 0.0, 0.0, 0.0, 0.0, 0.0, 0.3862, 0.0, 0.2551, 0.1244, 0.1168, 0.06279, 0.05194, 0.04901, 0.01942, 0.01232, 0.01037, 0.03218, 0.03995, 0.02154, 0.006196, 0.01849, 0.02727, 0.008825, 0.0, 0.0, 0.0, 0.0, 0.0, 0.114, 0.03936, 0.012, 0.01118, 0.01024, 0.0242, 0.0, 0.0, 0.0, 0.2, 0.1221, 0.05712, 0.04326, 0.004498, 0.02264, 0.0, 0.0, 0.0, 0.2, 0.1232, 0.05998, 0.04612, 0.02493, 0.0, 0.0, 0.0, 0.0, 0.1383, 0.1153, 0.04615, 0.01487, 0.01173, 0.0103, 0.02773, 0.005965, 0.0, 0.0, 0.0, 0.0, 0.0, 0.0, 0.4488, 0.0, 0.0, 0.0, 0.1233, 0.1126, 0.1131, 0.06982, 0.03351, 0.03656, 0.05141, 0.01135, 0.02749, 0.01072, 0.01019, 0.0, 0.0, 0.0, 0.0, 0.4588, 0.0, 0.1272, 0.1089, 0.07063, 0.02593, 0.05359, 0.01611, 0.02203, 0.0, 0.0, 0.0356, 0.02504, 0.004599, 0.0, 0.0, 0.0, 0.2, 0.1208, 0.05419, 0.04047, 0.02044, 0.02918, 0.01749, 0.02066, 0.03196, 0.02761, 0.01598]): _vg.add([_i], _w, 'REPLACE')
_vg = ob_cube.vertex_groups.new(name='Bone.015')
for _i, _w in zip([25, 82, 285, 286, 287, 288, 295, 296, 303, 304, 305, 306, 307, 308, 309, 310, 311, 312, 313, 314, 315, 316, 317, 318, 347, 348, 349, 351, 352, 353, 354, 355, 356, 371, 377, 384, 389, 392, 393, 394, 395, 396, 397, 398, 399, 400, 401, 402, 403, 404, 405, 406, 412, 415, 416, 417, 418, 419, 426, 430, 431, 432, 433, 434, 435, 465, 466, 467, 468, 469, 475, 478, 479, 480, 481, 482, 487, 488, 497, 498, 500, 501, 505, 506, 507, 508, 509, 510, 511, 512, 513, 514, 515, 528, 529, 530, 532, 533, 534, 535, 536, 537, 541, 542, 543, 544, 545, 546, 552, 553, 554, 555, 556, 557, 558, 559, 560, 563, 565], [0.0, 0.0, 0.0, 0.0, 0.0, 0.0, 0.0, 0.0, 0.1466, 0.0, 0.2251, 0.0, 0.05997, 0.0722, 0.03726, 0.03955, 0.0513, 0.05793, 0.03143, 0.03527, 0.06619, 0.0592, 0.06084, 0.05968, 0.0, 0.0, 0.0, 0.0, 0.1091, 0.07271, 0.02414, 0.05444, 0.02556, 0.0, 0.0, 0.0, 0.0, 0.1717, 0.0, 0.05205, 0.05931, 0.0416, 0.03861, 0.06302, 0.06009, 0.03672, 0.0809, 0.06148, 0.04978, 0.06048, 0.08474, 0.05065, 0.0, 0.0, 0.05174, 0.03185, 0.06101, 0.05982, 0.02873, 0.0, 0.1907, 0.04581, 0.03632, 0.04495, 0.07205, 0.0, 0.1842, 0.04999, 0.03892, 0.07967, 0.0, 0.0, 0.05554, 0.03426, 0.06201, 0.05995, 0.03231, 0.04684, 0.0, 0.0, 0.0, 0.0, 0.02398, 0.0, 0.19, 0.08185, 0.04626, 0.02676, 0.05634, 0.03226, 0.02576, 0.06007, 0.05973, 0.0, 0.0, 0.0, 0.1754, 0.04971, 0.06572, 0.02849, 0.0523, 0.02811, 0.02647, 0.0, 0.0, 0.03407, 0.03616, 0.04595, 0.0, 0.2019, 0.04156, 0.03382, 0.06569, 0.02777, 0.02886, 0.03191, 0.03053, 0.02611, 0.02759]): _vg.add([_i], _w, 'REPLACE')
_vg = ob_cube.vertex_groups.new(name='Bone.016')
for _i, _w in zip([0, 1, 2, 3, 4, 6, 7, 8, 9, 11, 12, 14, 15, 16, 17, 18, 21, 22, 23, 24, 25, 26, 27, 28, 29, 30, 31, 32, 33, 34, 35, 36, 37, 40, 41, 42, 44, 50, 51, 52, 53, 54, 56, 57, 58, 60, 61, 62, 63, 64, 65, 66, 67, 68, 69, 70, 71, 82, 83, 85, 86, 88, 95, 97, 98, 100, 102, 103, 104, 105, 106, 107, 108, 109, 110, 111, 112, 113, 114, 115, 116, 117, 118, 121, 123, 124, 125, 126, 127, 128, 129, 130, 132, 133, 135, 136, 137, 138, 141, 142, 143, 144, 145, 146, 152, 156, 158, 171, 174, 175, 176, 177, 178, 179, 182, 184, 185, 186, 187, 188, 189, 190, 191, 193, 195, 196, 197, 199, 201, 202, 204, 206, 208, 209, 210, 212, 213, 214, 215, 216, 217, 218, 219, 220, 221, 222, 223, 224, 226, 227, 228, 229, 231, 232, 233, 234, 236, 237, 238, 239, 240, 241, 242, 243, 244, 245, 246, 247, 248, 249, 250, 251, 252, 253, 254, 256, 259, 260, 261, 262, 263, 264, 265, 266, 267, 269, 270, 271, 272, 274, 275, 277, 278, 281, 283, 284, 285, 286, 287, 288, 289, 290, 293, 295, 296, 303, 304, 305, 306, 307, 308, 309, 310, 311, 312, 313, 314, 315, 316, 317, 318, 346, 347, 348, 349, 351, 352, 353, 354, 355, 356, 370, 371, 372, 374, 375, 377, 384, 386, 387, 389, 390, 391, 392, 393, 394, 395, 396, 397, 398, 399, 400, 401, 402, 403, 404, 405, 406, 411, 412, 415, 416, 417, 418, 419, 426, 427, 428, 430, 431, 432, 433, 434, 435, 462, 463, 465, 466, 467, 468, 469, 474, 475, 478, 479, 480, 481, 482, 487, 488, 496, 497, 498, 499, 500, 501, 505, 506, 507, 508, 509, 510, 511, 512, 513, 514, 515, 527, 528, 529, 530, 532, 533, 534, 535, 536, 537, 541, 542, 543, 544, 545, 546, 549, 550, 552, 553, 554, 555, 556, 557, 558, 559, 560, 563, 565], [0.0, 0.0, 0.0, 0.0, 0.0, 0.0, 0.0, 0.0, 0.0, 0.0, 0.0, 0.0, 0.0, 0.0, 0.0, 0.0, 0.0, 0.0, 0.0, 0.0, 0.0, 0.0, 0.0, 0.0, 0.0, 0.0, 0.0, 0.0, 0.0, 0.0, 0.0, 0.0, 0.0, 0.0, 0.0, 0.0, 0.0, 0.0, 0.0, 0.0, 0.0, 0.0, 0.0, 0.0, 0.0, 0.0, 0.0, 0.0, 0.0, 0.0, 0.0, 0.0, 0.0, 0.0, 0.0, 0.0, 0.0, 0.0, 0.0, 0.0, 0.0, 0.0, 0.0, 0.0, 0.0, 0.0, 0.0, 0.0, 0.0, 0.0, 0.0, 0.0, 0.0, 0.0, 0.0, 0.0, 0.0, 0.0, 0.0, 0.0, 0.0, 0.0, 0.0, 0.0, 0.0, 0.0, 0.0, 0.0, 0.0, 0.0, 0.0, 0.0, 0.0, 0.0, 0.0, 0.0, 0.0, 0.0, 0.0, 0.0, 0.0, 0.0, 0.0, 0.0, 0.0, 0.0, 0.0, 0.0, 0.0, 0.0, 0.0, 0.0, 0.0, 0.0, 0.0, 0.0, 0.0, 0.0, 0.0, 0.0, 0.0, 0.0, 0.0, 0.0, 0.0, 0.0, 0.0, 0.0, 0.0, 0.0, 0.0, 0.0, 0.0, 0.0, 0.0, 0.0, 0.0, 0.0, 0.0, 0.0, 0.0, 0.0, 0.0, 0.0, 0.0, 0.0, 0.0, 0.0, 0.0, 0.0, 0.0, 0.0, 0.0, 0.0, 0.0, 0.0, 0.0, 0.0, 0.0, 0.0, 0.0, 0.0, 0.0, 0.0, 0.0, 0.0, 0.0, 0.0, 0.0, 0.0, 0.0, 0.0, 0.0, 0.0, 0.0, 0.0, 0.0, 0.0, 0.0, 0.0, 0.0, 0.0, 0.0, 0.0, 0.0, 0.0, 0.0, 0.0, 0.0, 0.0, 0.0, 0.0, 0.0, 0.0, 0.0, 0.0, 0.0, 0.0, 0.0, 0.0, 0.0, 0.0, 0.0, 0.0, 0.0, 0.0, 0.0, 0.0, 0.0, 0.1063, 0.09993, 0.08975, 0.0766, 0.1375, 0.1486, 0.1259, 0.103, 0.08847, 0.08157, 0.08237, 0.08202, 0.0, 0.0, 0.0, 0.0, 0.0, 0.0, 0.1082, 0.07685, 0.1467, 0.1237, 0.0, 0.0, 0.0, 0.0, 0.0, 0.0, 0.0, 0.0, 0.0, 0.0, 0.0, 0.0, 0.0, 0.0, 0.1014, 0.08275, 0.1387, 0.1721, 0.08395, 0.08233, 0.1663, 0.09763, 0.11, 0.07995, 0.08242, 0.08596, 0.09086, 0.0, 0.0, 0.0, 0.07808, 0.1261, 0.08237, 0.08218, 0.1488, 0.0, 0.0, 0.0, 0.0, 0.09634, 0.134, 0.0814, 0.0831, 0.0, 0.0, 0.0, 0.0, 0.09906, 0.1368, 0.08429, 0.0, 0.0, 0.0, 0.08006, 0.1467, 0.08309, 0.08226, 0.1619, 0.0852, 0.0, 0.0, 0.0, 0.0, 0.0, 0.0, 0.0, 0.0, 0.0, 0.1055, 0.07693, 0.08116, 0.1518, 0.112, 0.1343, 0.08185, 0.0821, 0.0, 0.0, 0.0, 0.0, 0.0, 0.0, 0.108, 0.07552, 0.1448, 0.1156, 0.1357, 0.0, 0.0, 0.1701, 0.1859, 0.07969, 0.0, 0.0, 0.0, 0.0, 0.09323, 0.1303, 0.08243, 0.1623, 0.1472, 0.1714, 0.1684, 0.1512, 0.129]): _vg.add([_i], _w, 'REPLACE')
_vg = ob_cube.vertex_groups.new(name='Bone.017')
for _i, _w in zip([6, 9, 22, 23, 24, 25, 26, 27, 28, 29, 30, 31, 32, 33, 34, 35, 36, 37, 63, 64, 65, 66, 67, 68, 81, 103, 104, 105, 106, 107, 108, 109, 110, 111, 112, 113, 114, 115, 116, 117, 126, 127, 128, 129, 130, 137, 142, 143, 144, 145, 146, 175, 176, 177, 178, 187, 188, 189, 190, 191, 196, 197, 213, 214, 215, 216, 217, 218, 219, 220, 221, 222, 223, 236, 237, 239, 240, 241, 242, 243, 244, 248, 251, 252, 253, 260, 261, 262, 263, 264, 265, 266, 267, 270, 272, 287, 288, 303, 304, 305, 306, 307, 308, 309, 310, 311, 312, 313, 314, 315, 316, 317, 318, 348, 351, 352, 353, 354, 355, 356, 389, 392, 393, 394, 395, 396, 397, 398, 399, 400, 401, 402, 403, 404, 405, 406, 415, 416, 417, 418, 419, 426, 430, 431, 432, 433, 434, 435, 465, 466, 467, 468, 469, 478, 479, 480, 481, 482, 487, 488, 498, 505, 506, 507, 508, 509, 510, 511, 512, 513, 514, 515, 529, 532, 533, 534, 535, 536, 537, 541, 544, 545, 546, 553, 554, 555, 556, 557, 558, 559, 560, 563, 565], [0.0, 0.0, 0.0, 0.0, 0.0, 0.0, 0.0, 0.0, 0.0, 0.0, 0.0, 0.0, 0.0, 2.663e-06, 0.0, 0.0, 0.0, 0.0, 0.0, 0.0, 0.0, 0.0, 0.0, 0.0, 0.0, 0.0, 0.0, 0.0, 0.0, 0.0, 0.0, 0.0, 0.0, 0.0, 0.0, 0.0, 0.0, 0.0, 0.0, 0.0, 0.0, 0.0, 0.0, 0.0, 0.0, 0.0, 0.0, 0.0, 0.0, 0.0, 0.0, 0.0, 0.0, 0.0, 0.0, 0.0, 0.0, 0.0, 0.0, 0.0, 0.0, 0.0, 0.0, 0.0, 0.0, 0.0, 0.0, 0.0, 0.0, 0.0, 0.0, 0.0, 0.0, 0.0, 0.0, 0.0, 0.0, 0.0, 0.0, 0.0, 0.00115, 0.0, 0.0, 0.0, 0.0, 0.0, 0.0, 0.0, 0.0, 0.0, 0.0, 0.0, 0.0, 0.0, 0.0, 0.0, 0.0, 0.0, 0.0, 0.0, 0.0, 0.1915, 0.4945, 0.1381, 0.4491, 0.3201, 0.3791, 0.3882, 0.531, 0.7106, 0.7292, 0.7298, 0.7296, 0.0, 0.0, 0.0, 0.3131, 0.2421, 0.346, 0.4399, 0.0, 0.0, 0.0, 0.1643, 0.5345, 0.3095, 0.4171, 0.7224, 0.7302, 0.3552, 0.7384, 0.6847, 0.7379, 0.6488, 0.6452, 0.6456, 0.0, 0.5063, 0.459, 0.7274, 0.7302, 0.3619, 0.0, 0.0, 0.1512, 0.3003, 0.6648, 0.6517, 0.0, 0.0, 0.1577, 0.3053, 0.6481, 0.0, 0.5245, 0.445, 0.7251, 0.7302, 0.3573, 0.6604, 0.0, 0.0, 0.0, 0.0, 0.3483, 0.4804, 0.2275, 0.3592, 0.4535, 0.4087, 0.7288, 0.73, 0.0, 0.0, 0.0, 0.2203, 0.295, 0.3336, 0.4818, 0.3569, 0.3397, 0.3739, 0.6572, 0.0, 0.1446, 0.2946, 0.6523, 0.3321, 0.4013, 0.3862, 0.3369, 0.3232, 0.3995]): _vg.add([_i], _w, 'REPLACE')
_vg = ob_cube.vertex_groups.new(name='Bone.018')
for _i, _w in zip([2, 3, 4, 5, 6, 7, 8, 9, 10, 11, 12, 13, 14, 15, 22, 23, 24, 25, 26, 58, 59, 60, 61, 63, 64, 65, 72, 81, 82, 83, 84, 85, 86, 87, 88, 95, 97, 98, 99, 100, 101, 102, 103, 104, 105, 120, 121, 122, 123, 126, 138, 139, 140, 141, 142, 143, 147, 160, 171, 172, 173, 174, 175, 176, 181, 182, 183, 184, 187, 202, 203, 204, 205, 206, 207, 208, 209, 213, 214, 215, 216, 234, 235, 236, 237, 239, 240, 241, 249, 250, 256, 257, 258, 259, 260, 261, 273, 274, 275, 276, 277, 278, 279, 280, 281, 282, 283, 284, 285, 286, 287, 288, 289, 290, 292, 293, 294, 295, 296, 344, 345, 346, 347, 348, 349, 370, 371, 372, 373, 374, 375, 376, 377, 384, 386, 387, 388, 389, 390, 391, 409, 410, 411, 412, 427, 428, 429, 430, 462, 463, 464, 465, 470, 472, 473, 474, 475, 492, 493, 495, 496, 497, 498, 499, 500, 501, 525, 526, 527, 528, 529, 530, 542, 543, 549, 550, 551, 552], [0.0, 0.0, 0.0, 0.0, 0.2341, 0.261, 0.0, 0.0, 0.0, 0.0, 0.0, 0.0, 0.1529, 0.205, 0.1129, 0.1197, 0.1008, 0.1074, 0.0103, 0.0, 0.0, 0.2589, 0.1757, 0.115, 0.09488, 0.007424, 0.0, 0.0, 0.0, 0.0, 0.0, 0.0, 0.0, 0.0, 0.0, 0.0, 0.0, 0.0, 0.0, 0.2044, 0.0, 0.2598, 0.108, 0.12, 0.005697, 0.0, 0.0, 0.0, 0.2435, 0.115, 0.0, 0.0, 0.0, 0.1824, 0.1047, 0.002722, 0.0, 0.0, 0.0, 0.0, 0.0, 0.1935, 0.1065, 0.004267, 0.0, 0.0, 0.0, 0.2506, 0.118, 0.0, 0.0, 0.0, 0.0, 0.2626, 0.0, 0.2396, 0.1661, 0.1164, 0.1113, 0.09564, 0.003397, 0.0, 0.0, 0.2502, 0.1934, 0.1137, 0.09848, 0.009568, 0.0, 0.0, 0.0, 0.0, 0.0, 0.1737, 0.1028, 0.001072, 0.0, 0.0, 0.0, 0.0, 0.0, 0.0, 0.0, 0.0, 0.0, 0.0, 0.0, 0.0, 0.0, 0.0, 0.0, 0.0, 0.0, 0.0, 0.0, 0.0, 0.0, 0.0, 0.0, 0.0, 0.0, 0.0, 0.0, 0.0, 0.0, 0.0, 0.0, 0.0, 0.0, 0.0, 0.0, 0.0, 0.0, 0.0, 0.0, 0.0, 0.0, 0.0, 0.0, 0.0, 0.0, 0.0, 0.0, 0.0, 0.0, 0.0, 0.0, 0.0, 0.0, 0.0, 0.0, 0.0, 0.0, 0.0, 0.0, 0.0, 0.0, 0.0, 0.0, 0.0, 0.0, 0.0, 0.0, 0.0, 0.0, 0.0, 0.0, 0.0, 0.0, 0.0, 0.0, 0.0, 0.0, 0.0, 0.0, 0.0, 0.0, 0.0]): _vg.add([_i], _w, 'REPLACE')
_vg = ob_cube.vertex_groups.new(name='Bone.019')
for _i, _w in zip([0, 1, 2, 3, 4, 5, 6, 7, 8, 9, 10, 11, 12, 13, 14, 15, 22, 23, 24, 25, 26, 27, 28, 29, 30, 31, 32, 33, 34, 35, 36, 37, 38, 40, 41, 57, 58, 59, 60, 61, 63, 64, 65, 66, 67, 68, 69, 72, 81, 82, 83, 84, 85, 86, 87, 88, 89, 95, 97, 98, 99, 100, 101, 102, 103, 104, 105, 106, 107, 108, 109, 110, 111, 112, 113, 114, 115, 116, 117, 118, 120, 122, 123, 126, 127, 128, 129, 130, 132, 137, 138, 139, 140, 141, 142, 143, 144, 145, 146, 147, 160, 171, 172, 173, 174, 175, 176, 177, 178, 179, 181, 182, 183, 184, 187, 188, 189, 190, 191, 193, 196, 197, 199, 201, 202, 203, 205, 206, 207, 208, 209, 213, 214, 215, 216, 217, 218, 219, 220, 221, 222, 223, 224, 233, 234, 235, 236, 237, 239, 240, 241, 242, 243, 244, 245, 248, 249, 250, 251, 252, 253, 256, 257, 258, 259, 260, 261, 262, 263, 264, 265, 266, 267, 270, 272, 273, 274, 275, 276, 277, 278, 279, 280, 281, 282, 283, 284, 285, 286, 287, 288, 289, 290, 291, 292, 293, 294, 295, 296, 298, 299, 300, 301, 303, 304, 305, 306, 307, 308, 309, 310, 311, 312, 313, 314, 315, 316, 317, 318, 321, 323, 324, 325, 326, 336, 337, 338, 340, 341, 344, 345, 346, 347, 348, 349, 351, 352, 353, 354, 355, 356, 357, 358, 360, 364, 370, 371, 372, 373, 375, 376, 377, 384, 386, 387, 388, 389, 390, 391, 392, 393, 394, 395, 396, 397, 398, 399, 400, 401, 402, 403, 404, 405, 406, 407, 408, 409, 410, 411, 412, 413, 415, 416, 417, 418, 419, 420, 423, 424, 426, 427, 428, 429, 430, 431, 432, 433, 434, 435, 436, 440, 450, 454, 462, 463, 464, 465, 466, 467, 468, 469, 470, 471, 472, 473, 474, 475, 476, 478, 479, 480, 481, 482, 483, 485, 486, 487, 488, 490, 491, 492, 493, 494, 495, 496, 497, 498, 499, 500, 501, 502, 503, 505, 506, 507, 508, 509, 510, 511, 512, 513, 514, 515, 516, 517, 521, 522, 523, 524, 525, 526, 527, 528, 529, 530, 531, 532, 533, 534, 535, 536, 537, 538, 539, 541, 542, 543, 544, 545, 546, 549, 550, 551, 552, 553, 554, 555, 556, 557, 558, 559, 560, 563, 565], [0.0, 0.0, 0.0, 0.0, 0.0, 0.0, 0.4394, 0.4154, 0.0, 0.0, 0.0, 0.0, 0.0, 0.0, 0.0, 0.0, 0.2399, 0.2492, 0.2399, 0.265, 0.08487, 0.09859, 0.06951, 0.06301, 0.06829, 0.06679, 0.05678, 0.04267, 0.04105, 0.0, 0.04971, 0.04932, 0.0, 0.0, 0.0, 0.0, 0.0, 0.0, 0.4188, 0.0, 0.2446, 0.2556, 0.0905, 0.06129, 0.06688, 0.04634, 0.0, 0.0, 0.0, 0.0, 0.0, 0.0, 0.0, 0.0, 0.0, 0.0, 0.0, 0.0, 0.0, 0.0, 0.0, 0.597, 0.0, 0.421, 0.2393, 0.2562, 0.0773, 0.08209, 0.06258, 0.042, 0.0, 0.04926, 0.05077, 0.08317, 0.05617, 0.0, 0.04426, 0.08203, 0.02795, 0.0, 0.0, 0.0, 0.0, 0.2602, 0.07273, 0.03388, 0.0, 0.0492, 0.0, 0.04412, 0.0, 0.0, 0.0, 0.1662, 0.2395, 0.07348, 0.05927, 0.02731, 0.07163, 0.0, 0.0, 0.0, 0.0, 0.0, 0.6115, 0.2393, 0.0754, 0.06093, 0.07774, 0.0, 0.0, 0.0, 0.0, 0.0, 0.258, 0.07748, 0.03542, 0.0, 0.04922, 0.0, 0.04684, 0.02602, 0.0, 0.0, 0.0, 0.0, 0.0, 0.415, 0.0, 0.0, 0.0, 0.2496, 0.2627, 0.2426, 0.09387, 0.06792, 0.06382, 0.06629, 0.03663, 0.05097, 0.0, 0.04923, 0.0, 0.0, 0.0, 0.0, 0.4267, 0.0, 0.2412, 0.28, 0.08748, 0.0608, 0.06784, 0.0429, 0.0, 0.04406, 0.0, 0.0, 0.05636, 0.04605, 0.03103, 0.0, 0.0, 0.0, 0.06832, 0.2397, 0.07152, 0.05785, 0.06318, 0.05121, 0.03805, 0.04045, 0.05333, 0.0507, 0.03908, 0.0, 0.0, 0.0, 0.0, 0.0, 0.0, 0.0, 0.0, 0.0, 0.0, 0.0, 0.0, 0.0, 0.0, 0.0, 0.0, 0.0, 0.0, 0.0, 0.0, 0.0, 0.0, 0.0, 0.0, 0.0, 0.0, 0.0, 0.0, 0.0, 0.0, 0.0, 0.0, 0.0, 0.0, 0.0, 0.0, 0.0, 0.0, 0.0, 0.0, 0.0, 0.0, 0.0, 0.0, 0.0, 0.0, 0.0, 0.0, 0.0, 0.0, 0.0, 0.0, 0.0, 0.0, 0.0, 0.0, 0.0, 0.0, 0.0, 0.0, 0.0, 0.0, 0.0, 0.0, 0.0, 0.0, 0.0, 0.0, 0.0, 0.0, 0.0, 0.0, 0.0, 0.0, 0.0, 0.0, 0.0, 0.0, 0.0, 0.0, 0.0, 0.0, 0.0, 0.0, 0.0, 0.0, 0.0, 0.0, 0.0, 0.0, 0.0, 0.0, 0.0, 0.0, 0.0, 0.0, 0.0, 0.0, 0.0, 0.0, 0.0, 0.0, 0.0, 0.0, 0.0, 0.0, 0.0, 0.0, 0.0, 0.0, 0.0, 0.0, 0.0, 0.0, 0.0, 0.0, 0.0, 0.0, 0.0, 0.0, 0.0, 0.0, 0.0, 0.0, 0.0, 0.0, 0.0, 0.0, 0.0, 0.0, 0.0, 0.0, 0.0, 0.0, 0.0, 0.0, 0.0, 0.0, 0.0, 0.0, 0.0, 0.0, 0.0, 0.0, 0.0, 0.0, 0.0, 0.0, 0.0, 0.0, 0.0, 0.0, 0.0, 0.0, 0.0, 0.0, 0.0, 0.0, 0.0, 0.0, 0.0, 0.0, 0.0, 0.0, 0.0, 0.0, 0.0, 0.0, 0.0, 0.0, 0.0, 0.0, 0.0, 0.0, 0.0, 0.0, 0.0, 0.0, 0.0, 0.0, 0.0, 0.0, 0.0, 0.0, 0.0, 0.0, 0.0, 0.0, 0.0, 0.0, 0.0, 0.0, 0.0, 0.0, 0.0, 0.0, 0.0, 0.0, 0.0, 0.0, 0.0, 0.0, 0.0, 0.0, 0.0, 0.0, 0.0, 0.0, 0.0, 0.0, 0.0, 0.0, 0.0, 0.0, 0.0, 0.0, 0.0, 0.0, 0.0]): _vg.add([_i], _w, 'REPLACE')
_vg = ob_cube.vertex_groups.new(name='Bone.020')
for _i, _w in zip([4, 5, 6, 7, 8, 9, 14, 15, 22, 23, 24, 25, 59, 60, 61, 63, 64, 82, 83, 88, 95, 97, 100, 101, 102, 103, 104, 122, 123, 126, 138, 141, 142, 171, 174, 175, 183, 184, 187, 205, 206, 207, 208, 209, 213, 214, 215, 235, 236, 237, 239, 240, 249, 250, 256, 259, 260, 285, 286, 295, 296, 347, 349, 371, 377, 384, 497, 501, 528, 542, 543], [0.0, 0.0, 0.0, 0.0, 0.0, 0.0, 0.0, 0.0, 0.2, 0.0, 0.1556, 0.0, 0.0, 0.0, 0.0, 0.08335, 0.0, 0.0, 0.0, 0.0, 0.0, 0.0, 0.0, 0.0, 0.0, 0.2, 0.0, 0.0, 0.0, 0.0, 0.0, 0.0, 0.2, 0.0, 0.0, 0.2, 0.0, 0.0, 0.0, 0.0, 0.0, 0.0, 0.0, 0.0, 0.0, 0.0, 0.2, 0.0, 0.0, 0.0, 0.2577, 0.0, 0.0, 0.0, 0.0, 0.0, 0.2, 0.0, 0.0, 0.0, 0.0, 0.0, 0.0, 0.0, 0.0, 0.0, 0.0, 0.0, 0.0, 0.0, 0.0]): _vg.add([_i], _w, 'REPLACE')
_vg = ob_cube.vertex_groups.new(name='Bone.021')
for _i, _w in zip([6, 7, 14, 15, 22, 23, 24, 25, 26, 27, 28, 29, 30, 31, 32, 33, 34, 35, 36, 37, 61, 63, 64, 65, 66, 67, 68, 82, 88, 95, 100, 102, 103, 104, 105, 106, 107, 108, 109, 110, 111, 112, 113, 114, 115, 116, 117, 123, 126, 127, 128, 129, 130, 137, 141, 142, 143, 144, 145, 146, 174, 175, 176, 177, 178, 184, 187, 188, 189, 190, 191, 196, 197, 208, 209, 213, 214, 215, 216, 217, 218, 219, 220, 221, 222, 223, 237, 239, 240, 241, 242, 243, 244, 248, 249, 250, 251, 252, 253, 259, 260, 261, 262, 263, 264, 265, 266, 267, 270, 272, 279, 280, 281, 282, 284, 285, 286, 287, 288, 289, 290, 295, 296, 297, 298, 300, 301, 303, 304, 305, 306, 307, 308, 309, 310, 311, 312, 313, 314, 315, 316, 317, 318, 323, 324, 326, 336, 337, 338, 340, 343, 344, 345, 347, 349, 350, 351, 352, 353, 354, 355, 356, 357, 358, 359, 371, 372, 377, 384, 390, 391, 392, 393, 394, 395, 396, 397, 398, 399, 400, 401, 402, 403, 404, 405, 406, 408, 411, 412, 414, 415, 416, 417, 418, 419, 420, 423, 425, 426, 427, 430, 431, 432, 433, 434, 435, 448, 466, 467, 468, 469, 471, 474, 475, 477, 478, 479, 480, 481, 482, 483, 485, 487, 488, 491, 492, 493, 497, 499, 500, 501, 503, 504, 505, 506, 507, 508, 509, 510, 511, 512, 513, 514, 515, 516, 517, 521, 522, 524, 525, 526, 528, 530, 531, 532, 533, 534, 535, 536, 537, 538, 539, 540, 541, 542, 543, 544, 545, 546, 548, 549, 552, 553, 554, 555, 556, 557, 558, 559, 560, 563, 565], [0.0, 0.0, 0.0, 0.0, 0.0, 0.0, 0.0, 0.0, 0.1043, 0.1125, 0.07915, 0.04979, 0.1402, 0.1491, 0.1204, 0.07498, 0.06627, 0.0603, 0.05899, 0.05899, 0.0, 0.0, 0.0, 0.1229, 0.06603, 0.1637, 0.1111, 0.0, 0.0, 0.0, 0.0, 0.0, 0.0, 0.0, 0.09175, 0.08068, 0.1356, 0.1108, 0.0628, 0.059, 0.1933, 0.08585, 0.08304, 0.05508, 0.06555, 0.07267, 0.05603, 0.0, 0.0, 0.07165, 0.08457, 0.06148, 0.05898, 0.1481, 0.0, 0.0, 0.0855, 0.1311, 0.05251, 0.06842, 0.0, 0.0, 0.08864, 0.1336, 0.07042, 0.0, 0.0, 0.07561, 0.09526, 0.06212, 0.05899, 0.1766, 0.05325, 0.0, 0.0, 0.0, 0.0, 0.0, 0.1326, 0.06883, 0.07074, 0.1668, 0.07816, 0.119, 0.06087, 0.05898, 0.0, 0.0, 0.0, 0.1132, 0.06449, 0.1498, 0.09184, 0.1267, 0.0, 0.0, 0.1609, 0.1649, 0.05321, 0.0, 0.0, 0.08233, 0.1268, 0.06677, 0.1529, 0.1161, 0.1373, 0.1607, 0.1341, 0.1016, 0.0, 0.0, 0.0, 0.0, 0.0, 0.0, 0.0, 0.0, 0.0, 0.0, 0.0, 0.0, 0.0, 0.0, 0.0, 0.0, 0.0, 0.0, 0.0, 0.0, 0.0, 0.0, 0.0, 0.0, 0.0, 0.0, 0.0, 0.0, 0.0, 0.0, 0.0, 0.0, 0.0, 0.0, 0.0, 0.0, 0.0, 0.0, 0.0, 0.0, 0.0, 0.0, 0.0, 0.0, 0.0, 0.0, 0.0, 0.0, 0.0, 0.0, 0.0, 0.0, 0.0, 0.0, 0.0, 0.0, 0.0, 0.0, 0.0, 0.0, 0.0, 0.0, 0.0, 0.0, 0.0, 0.0, 0.0, 0.0, 0.0, 0.0, 0.0, 0.0, 0.0, 0.0, 0.0, 0.0, 0.0, 0.0, 0.0, 0.0, 0.0, 0.0, 0.0, 0.0, 0.0, 0.0, 0.0, 0.0, 0.0, 0.0, 0.0, 0.0, 0.0, 0.0, 0.0, 0.0, 0.0, 0.0, 0.0, 0.0, 0.0, 0.0, 0.0, 0.0, 0.0, 0.0, 0.0, 0.0, 0.0, 0.0, 0.0, 0.0, 0.0, 0.0, 0.0, 0.0, 0.0, 0.0, 0.0, 0.0, 0.0, 0.0, 0.0, 0.0, 0.0, 0.0, 0.0, 0.0, 0.0, 0.0, 0.0, 0.0, 0.0, 0.0, 0.0, 0.0, 0.0, 0.0, 0.0, 0.0, 0.0, 0.0, 0.0, 0.0, 0.0, 0.0, 0.0, 0.0, 0.0, 0.0, 0.0, 0.0, 0.0, 0.0, 0.0, 0.0, 0.0, 0.0, 0.0, 0.0, 0.0, 0.0, 0.0, 0.0, 0.0, 0.0, 0.0, 0.0, 0.0, 0.0, 0.0, 0.0]): _vg.add([_i], _w, 'REPLACE')
_vg = ob_cube.vertex_groups.new(name='Bone.022')
for _i, _w in zip([4, 5, 6, 7, 8, 9, 14, 15, 22, 23, 24, 25, 26, 27, 28, 29, 30, 31, 32, 33, 34, 35, 36, 37, 59, 60, 61, 63, 64, 65, 66, 67, 68, 81, 82, 83, 88, 95, 97, 100, 101, 102, 103, 104, 105, 106, 107, 108, 109, 110, 111, 112, 113, 114, 115, 116, 117, 122, 123, 126, 127, 128, 129, 130, 137, 138, 141, 142, 143, 144, 145, 146, 171, 174, 175, 176, 177, 178, 183, 184, 187, 188, 189, 190, 191, 196, 197, 205, 206, 207, 208, 209, 213, 214, 215, 216, 217, 218, 219, 220, 221, 222, 223, 235, 236, 237, 239, 240, 241, 242, 243, 244, 248, 249, 250, 251, 252, 253, 256, 259, 260, 261, 262, 263, 264, 265, 266, 267, 270, 272, 274, 275, 278, 279, 280, 281, 283, 284, 285, 286, 287, 288, 289, 290, 295, 296, 297, 298, 299, 300, 302, 303, 304, 305, 306, 307, 308, 309, 310, 311, 312, 313, 314, 315, 316, 317, 318, 323, 324, 325, 337, 338, 339, 342, 343, 344, 346, 347, 348, 349, 350, 351, 352, 353, 354, 355, 356, 357, 358, 370, 371, 372, 377, 384, 386, 389, 390, 391, 392, 393, 394, 395, 396, 397, 398, 399, 400, 401, 402, 403, 404, 405, 406, 407, 410, 411, 412, 413, 414, 415, 416, 417, 418, 419, 421, 422, 425, 426, 427, 430, 431, 432, 433, 434, 435, 446, 448, 462, 465, 466, 467, 468, 469, 470, 473, 474, 475, 476, 477, 478, 479, 480, 481, 482, 484, 487, 488, 490, 492, 496, 497, 499, 500, 501, 502, 503, 504, 505, 506, 507, 508, 509, 510, 511, 512, 513, 514, 515, 516, 518, 521, 525, 526, 527, 528, 529, 530, 531, 532, 533, 534, 535, 536, 537, 538, 539, 541, 542, 543, 544, 545, 546, 547, 548, 549, 552, 553, 554, 555, 556, 557, 558, 559, 560, 563, 565], [0.0, 0.0, 0.0, 0.0, 0.0, 0.0, 0.0, 0.0, 0.0, 0.0, 0.0, 0.0, 0.2217, 0.4627, 0.151, 0.4184, 0.4252, 0.4928, 0.3869, 0.5471, 0.6378, 0.6392, 0.6555, 0.6134, 0.0, 0.0, 0.0, 0.0, 0.0, 0.443, 0.3152, 0.4417, 0.4373, 0.0, 0.0, 0.0, 0.0, 0.0, 0.0, 0.0, 0.0, 0.0, 0.0, 0.0, 0.2021, 0.4825, 0.413, 0.5867, 0.6386, 0.6543, 0.4415, 0.5538, 0.6299, 0.6223, 0.5485, 0.5499, 0.7181, 0.0, 0.0, 0.0, 0.4633, 0.6029, 0.639, 0.653, 0.4646, 0.0, 0.0, 0.0, 0.1807, 0.4027, 0.7079, 0.5518, 0.0, 0.0, 0.0, 0.1924, 0.4083, 0.5503, 0.0, 0.0, 0.0, 0.4757, 0.6054, 0.6388, 0.6537, 0.4513, 0.7185, 0.0, 0.0, 0.0, 0.0, 0.0, 0.0, 0.0, 0.0, 0.4428, 0.4444, 0.3146, 0.4602, 0.582, 0.397, 0.6391, 0.6521, 0.0, 0.0, 0.0, 0.0, 0.0, 0.4204, 0.3496, 0.4328, 0.492, 0.4593, 0.0, 0.0, 0.4271, 0.5025, 0.6889, 0.0, 0.0, 0.0, 0.167, 0.3958, 0.5514, 0.4241, 0.5342, 0.5274, 0.4263, 0.4173, 0.5212, 0.0, 0.0, 0.0, 0.0, 0.0, 0.0, 0.0, 0.0, 0.0, 0.0, 0.0, 0.0, 0.0, 0.0, 0.0, 0.0, 0.0, 0.0, 0.0, 0.0, 0.0, 0.0, 0.0, 0.0, 0.0, 0.0, 0.0, 0.0, 0.0, 0.0, 0.0, 0.0, 0.0, 0.0, 0.0, 0.0, 0.0, 0.0, 0.0, 0.0, 0.0, 0.0, 0.0, 0.0, 0.0, 0.0, 0.0, 0.0, 0.0, 0.0, 0.0, 0.0, 0.0, 0.0, 0.0, 0.0, 0.0, 0.0, 0.0, 0.0, 0.0, 0.0, 0.0, 0.0, 0.0, 0.0, 0.0, 0.0, 0.0, 0.0, 0.0, 0.0, 0.0, 0.0, 0.0, 0.0, 0.0, 0.0, 0.0, 0.0, 0.0, 0.0, 0.0, 0.0, 0.0, 0.0, 0.0, 0.0, 0.0, 0.0, 0.0, 0.0, 0.0, 0.0, 0.0, 0.0, 0.0, 0.0, 0.0, 0.0, 0.0, 0.0, 0.0, 0.0, 0.0, 0.0, 0.0, 0.0, 0.0, 0.0, 0.0, 0.0, 0.0, 0.0, 0.0, 0.0, 0.0, 0.0, 0.0, 0.0, 0.0, 0.0, 0.0, 0.0, 0.0, 0.0, 0.0, 0.0, 0.0, 0.0, 0.0, 0.0, 0.0, 0.0, 0.0, 0.0, 0.0, 0.0, 0.0, 0.0, 0.0, 0.0, 0.0, 0.0, 0.0, 0.0, 0.0, 0.0, 0.0, 0.0, 0.0, 0.0, 0.0, 0.0, 0.0, 0.0, 0.0, 0.0, 0.0, 0.0, 0.0, 0.0, 0.0, 0.0, 0.0, 0.0, 0.0, 0.0, 0.0, 0.0, 0.0, 0.0, 0.0, 0.0, 0.0, 0.0, 0.0, 0.0, 0.0, 0.0, 0.0, 0.0, 0.0, 0.0, 0.0, 0.0]): _vg.add([_i], _w, 'REPLACE')
_m = ob_cube.modifiers.new('Armature', 'ARMATURE')
_m.object = ob_armature

# ---- collection membership
col_collection_1.objects.link(ob_armature)
col_collection_1.objects.link(ob_cube)

# ---- scene / render settings (as saved in the file)
scene.frame_start = 0; scene.frame_end = 50; scene.frame_set(0)
scene.render.engine = 'BLENDER_EEVEE_NEXT'
scene.render.resolution_percentage = 50
scene.render.dither_intensity = 0.0
scene.cycles.use_denoising = False
scene.cycles.samples = 128
scene.cycles.sampling_pattern = 'TABULATED_SOBOL'
scene.cycles.use_adaptive_sampling = False
scene.cycles.use_light_tree = False
scene.cycles.blur_glossy = 0.0
scene.cycles.sample_clamp_indirect = 0.0
scene.view_settings.view_transform = 'Standard'
bpy.context.view_layer.update()

# ---- added for rendering (the .blend has no active camera and no usable light): camera, sun
cam_auto = bpy.data.cameras.new('AutoCamera')
cam_auto.lens = 50.0
cam_auto.sensor_width = 36.0
cam_auto.clip_end = 1000.0
ob_auto_camera = bpy.data.objects.new('AutoCamera', cam_auto)
scene.collection.objects.link(ob_auto_camera)
ob_auto_camera.location = (8.04512, -9.25778, 9.11549)
ob_auto_camera.rotation_euler = (1.09748, -7.21219e-08, 0.694738)
scene.camera = ob_auto_camera
light_auto_sun = bpy.data.lights.new('AutoSun', 'SUN')
light_auto_sun.energy = 3.0
light_auto_sun.angle = 0.0523599
ob_auto_sun = bpy.data.objects.new('AutoSun', light_auto_sun)
scene.collection.objects.link(ob_auto_sun)
ob_auto_sun.rotation_euler = (0.872665, 0.174533, 0.523599)
bpy.context.view_layer.update()
